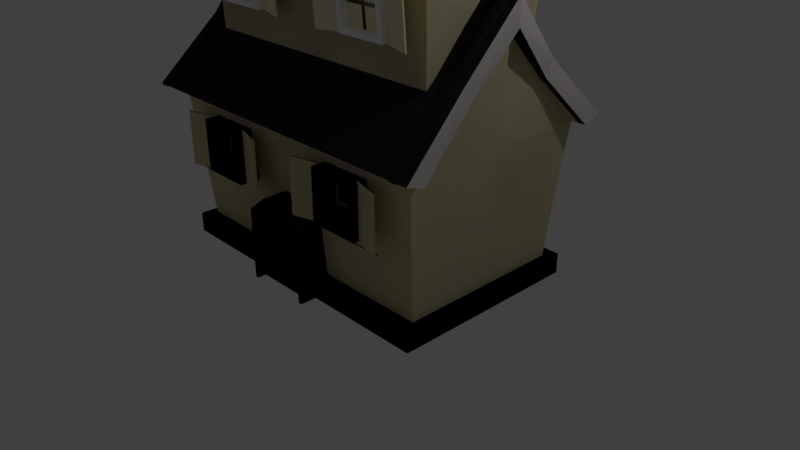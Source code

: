 # Source: house_version4.blend  (saved by Blender 2.79.0; exported with 4.5.12 LTS)
import bpy
from mathutils import Matrix  # noqa: F401  (used for matrix-valued properties, if any)

bpy.ops.wm.read_factory_settings(use_empty=True)
scene = bpy.context.scene
scene.name = 'Scene'

# ---- collections
col_collection_1 = bpy.data.collections.new('Collection 1'); scene.collection.children.link(col_collection_1)

# ---- materials (node trees are filled in below, after node groups)
mat_material = bpy.data.materials.new('Material')
mat_material.alpha_threshold = 0.0
mat_material.use_transparent_shadow = False
mat_material.diffuse_color = (0.04092, 0.0382, 0.04092, 1.0)
mat_material.roughness = 0.5
mat_material_002 = bpy.data.materials.new('Material.002')
mat_material_002.alpha_threshold = 0.0
mat_material_002.use_transparent_shadow = False
mat_material_002.diffuse_color = (0.8796, 0.807, 0.5333, 1.0)
mat_material_002.roughness = 0.5
mat_material_003 = bpy.data.materials.new('Material.003')
mat_material_003.alpha_threshold = 0.0
mat_material_003.use_transparent_shadow = False
mat_material_003.diffuse_color = (0.9647, 0.9072, 0.9072, 1.0)
mat_material_003.roughness = 0.5
mat_material_004 = bpy.data.materials.new('Material.004')
mat_material_004.alpha_threshold = 0.0
mat_material_004.use_transparent_shadow = False
mat_material_004.diffuse_color = (0.6308, 0.9131, 0.3968, 1.0)
mat_material_004.roughness = 0.5
mat_material_005 = bpy.data.materials.new('Material.005')
mat_material_005.alpha_threshold = 0.0
mat_material_005.use_transparent_shadow = False
mat_material_005.diffuse_color = (1.0, 1.0, 1.0, 1.0)
mat_material_005.roughness = 0.5

# ---- material node trees

# ---- world
world_world = bpy.data.worlds.new('World'); scene.world = world_world
world_world.color = (0.05088, 0.05088, 0.05088)
world_world.use_sun_shadow = False
world_world.sun_shadow_jitter_overblur = 0.0
world_world.cycles.sampling_method = 'MANUAL'

# ---- cameras
cam_camera = bpy.data.cameras.new('Camera')
cam_camera.clip_end = 100.0
cam_camera.lens = 35.0
cam_camera.sensor_width = 32.0
cam_camera.sensor_height = 18.0
cam_camera.ortho_scale = 7.314
cam_camera.dof.focus_distance = 0.0
cam_camera.dof.aperture_fstop = 128.0

# ---- lights
light_lamp = bpy.data.lights.new('Lamp', 'POINT')
light_lamp.transmission_factor = 0.0
light_lamp.cutoff_distance = 30.0
light_lamp.energy = 100.0
light_lamp.shadow_buffer_clip_start = 1.001
light_lamp.shadow_soft_size = 0.1
light_lamp.shadow_maximum_resolution = 0.006
light_lamp.use_absolute_resolution = True

# ---- meshes
me_cube_002 = bpy.data.meshes.new('Cube.002')
me_cube_002.from_pydata([(0.0, -0.608, -0.9658), (0.0, -0.7076, 1.0), (0.0, 0.6664, -0.9658), (0.0, 0.7661, 1.0), (1.981, -0.7111, -0.9658), (2.0, -0.7076, 1.0), (1.981, 0.7696, -0.9658), (2.0, 0.7661, 1.0), (0.0, -0.7076, 1.0), (0.0, 0.7661, 1.0), (2.0, 0.7661, 1.0), (2.0, -0.7076, 1.0), (0.0, 0.02924, 2.3), (2.0, 0.02924, 2.3), (0.0, 0.9054, 1.079), (2.0, 0.9325, 1.096), (2.0, -0.8741, 1.096), (0.0, -0.847, 1.079), (2.0, 0.02924, 2.696), (0.0, 0.02924, 2.625), (0.0, 0.7661, 1.0), (2.0, 0.7661, 1.0), (2.0, -0.7076, 1.0), (0.0, -0.7076, 1.0), (2.0, 0.02924, 2.3), (0.0, 0.02924, 2.3), (2.1, 0.7661, 1.0), (2.1, 0.02924, 2.3), (2.1, -0.7076, 1.0), (2.1, 0.9325, 1.096), (2.1, 0.02924, 2.696), (2.1, -0.8741, 1.096), (0.0, -0.608, -0.7063), (0.0, 0.6664, -0.7063), (1.877, 0.6664, -0.7063), (1.877, -0.608, -0.7063), (0.0, 0.7696, -0.7063), (1.877, 0.6664, -0.9658), (0.0, 0.7696, -0.9658), (1.877, -0.608, -0.9658), (1.981, -0.7111, -0.7063), (0.0, -0.7111, -0.9658), (0.0, -0.7111, -0.7063), (1.981, 0.7696, -0.7063), (0.0, -0.6486, 0.08449), (0.0, 0.7071, 0.08449), (1.927, 0.7071, 0.08449), (1.927, -0.6486, 0.08449), (0.9261, 0.6664, -0.9658), (0.9, 0.7661, 1.0), (0.9261, -0.608, -0.9658), (0.9, -0.7076, 1.0), (0.9, 0.7661, 1.0), (0.9, -0.7076, 1.0), (0.9, 0.7661, 1.0), (0.9, -0.7076, 1.0), (0.9, 0.02924, 2.625), (0.9, 0.9054, 1.079), (0.9, -0.847, 1.079), (0.9261, -0.608, -0.7063), (0.9261, 0.6664, -0.7063), (0.9725, 0.7696, -0.9658), (0.9725, -0.7111, -0.9658), (0.9725, -0.7111, -0.7063), (0.9725, 0.7696, -0.7063), (0.915, -0.6486, 0.08449), (0.915, 0.7071, 0.08449), (0.0, 0.02924, -0.9658), (1.877, 0.02924, -0.9658), (2.0, 0.02924, 1.0), (2.0, 0.02924, 1.0), (1.877, 0.02924, -0.7063), (1.981, 0.02924, -0.9658), (1.981, 0.02924, -0.7063), (1.927, 0.02924, 0.08449), (0.9261, 0.02924, -0.9658), (0.0, -0.365, 1.848), (1.942, -0.3929, 1.864), (2.032, -0.3023, 1.666), (2.032, -0.3929, 1.864), (0.952, -0.365, 1.848), (1.942, 0.4514, 1.864), (0.0, 0.4235, 1.848), (2.032, 0.3608, 1.666), (2.032, 0.4514, 1.864), (0.952, 0.4235, 1.848), (2.132, 0.3608, 1.668), (2.2, 0.02924, 2.302), (2.132, -0.3023, 1.668), (2.2, -0.7076, 1.002), (2.132, 0.4235, 1.85), (2.2, 0.02924, 2.627), (2.132, -0.365, 1.85), (2.2, -0.847, 1.081), (2.2, 0.9054, 1.081), (2.2, 0.7661, 1.002), (1.942, 0.4235, 1.848), (2.0, 0.02924, 2.625), (1.942, -0.365, 1.848), (2.0, -0.847, 1.079), (2.032, 0.4235, 1.848), (2.1, 0.02924, 2.625), (2.032, -0.365, 1.848), (2.1, -0.847, 1.079), (2.1, 0.9054, 1.079), (2.0, 0.9054, 1.079), (0.0, -0.4168, 0.5485), (0.0, -0.4865, 2.925), (0.0, 0.4753, 0.5485), (0.0, 0.545, 2.925), (1.788, -0.489, 0.5485), (1.802, -0.4865, 2.925), (1.788, 0.5475, 0.5485), (1.802, 0.545, 2.925), (0.0, -0.4865, 2.925), (0.0, 0.545, 2.925), (1.802, 0.545, 2.925), (1.802, -0.4865, 2.925), (0.0, 0.02924, 3.835), (1.802, 0.02924, 3.835), (0.0, 0.6426, 2.98), (1.802, 0.6616, 2.992), (1.802, -0.6031, 2.992), (0.0, -0.5841, 2.98), (1.802, 0.02924, 4.112), (0.0, 0.02924, 4.062), (0.0, 0.545, 2.925), (1.802, 0.545, 2.925), (1.802, -0.4865, 2.925), (0.0, -0.4865, 2.925), (1.802, 0.02924, 3.835), (0.0, 0.02924, 3.835), (1.872, 0.545, 2.925), (1.872, 0.02924, 3.835), (1.872, -0.4865, 2.925), (1.872, 0.6616, 2.992), (1.872, 0.02924, 4.112), (1.872, -0.6031, 2.992), (0.0, -0.4168, 0.7301), (0.0, 0.4753, 0.7301), (1.716, 0.4753, 0.7301), (1.716, -0.4168, 0.7301), (0.0, 0.5475, 0.7301), (1.716, 0.4753, 0.5485), (0.0, 0.5475, 0.5485), (1.716, -0.4168, 0.5485), (1.788, -0.489, 0.7301), (0.0, -0.489, 0.5485), (0.0, -0.489, 0.7301), (1.788, 0.5475, 0.7301), (0.0, -0.4453, 2.284), (0.0, 0.5038, 2.284), (1.75, 0.5038, 2.284), (1.75, -0.4453, 2.284), (1.05, 0.4753, 0.5485), (1.032, 0.545, 2.925), (1.05, -0.4168, 0.5485), (1.032, -0.4865, 2.925), (1.032, 0.545, 2.925), (1.032, -0.4865, 2.925), (1.032, 0.545, 2.925), (1.032, -0.4865, 2.925), (1.032, 0.02924, 4.062), (1.032, 0.6426, 2.98), (1.032, -0.5841, 2.98), (1.05, -0.4168, 0.7301), (1.05, 0.4753, 0.7301), (1.082, 0.5475, 0.5485), (1.082, -0.489, 0.5485), (1.082, -0.489, 0.7301), (1.082, 0.5475, 0.7301), (1.042, -0.4453, 2.284), (1.042, 0.5038, 2.284), (0.0, 0.02924, 0.5485), (1.716, 0.02924, 0.5485), (1.802, 0.02924, 2.925), (1.802, 0.02924, 2.925), (1.716, 0.02924, 0.7301), (1.788, 0.02924, 0.5485), (1.788, 0.02924, 0.7301), (1.75, 0.02924, 2.284), (1.05, 0.02924, 0.5485), (0.0, -0.2468, 3.518), (1.761, -0.2663, 3.529), (1.824, -0.2029, 3.391), (1.824, -0.2663, 3.529), (1.068, -0.2468, 3.518), (1.761, 0.3248, 3.529), (0.0, 0.3052, 3.518), (1.824, 0.2613, 3.391), (1.824, 0.3248, 3.529), (1.068, 0.3052, 3.518), (1.894, 0.2613, 3.392), (1.942, 0.02924, 3.836), (1.894, -0.2029, 3.392), (1.942, -0.4865, 2.926), (1.894, 0.3052, 3.519), (1.942, 0.02924, 4.063), (1.894, -0.2468, 3.519), (1.942, -0.5841, 2.981), (1.942, 0.6426, 2.981), (1.942, 0.545, 2.926), (1.761, 0.3052, 3.518), (1.802, 0.02924, 4.062), (1.761, -0.2468, 3.518), (1.802, -0.5841, 2.98), (1.824, 0.3052, 3.518), (1.872, 0.02924, 4.062), (1.824, -0.2468, 3.518), (1.872, -0.5841, 2.98), (1.872, 0.6426, 2.98), (1.802, 0.6426, 2.98), (0.0, -0.7755, -0.9547), (0.0, -0.8399, 0.1785), (0.0, -0.5228, -0.9547), (0.0, -0.5228, 0.1785), (0.4479, -0.8399, -0.9547), (0.3987, -0.8399, -0.07075), (0.4479, -0.5228, -0.9547), (0.4479, -0.5228, -0.04714), (0.1493, -0.5228, -0.9547), (0.1666, -0.5228, 0.1785), (0.1493, -0.7755, -0.9547), (0.1666, -0.8399, 0.1785), (0.0, -0.8399, 0.1293), (0.0, -0.5228, 0.1293), (0.1493, -0.5228, 0.1293), (0.3987, -0.5228, -0.07075), (0.3987, -0.5228, -0.9547), (0.3987, -0.8399, -0.9547), (0.4479, -0.8399, -0.04714), (0.1493, -0.8399, 0.1293), (0.3987, -0.7755, -0.07075), (0.3987, -0.7755, -0.9547), (0.1493, -0.7755, 0.1293), (0.0, -0.7755, 0.1293), (0.4479, -0.7755, -0.04714), (0.4479, -0.7755, -0.9547), (0.1666, -0.7755, 0.1785), (0.0, -0.7755, 0.1785), (0.6879, -0.7518, 0.1584), (0.6879, -0.7518, 0.8184), (0.6879, -0.5974, 0.1584), (0.6879, -0.5974, 0.8184), (1.348, -0.7518, 0.1584), (1.348, -0.7518, 0.8184), (1.348, -0.5974, 0.1584), (1.348, -0.5974, 0.8184), (0.7539, -0.7518, 0.2244), (0.7539, -0.7518, 0.7524), (1.282, -0.7518, 0.7524), (1.282, -0.7518, 0.2244), (0.6879, -0.7518, 0.1584), (0.6879, -0.7518, 0.8184), (1.348, -0.7518, 0.8184), (1.348, -0.7518, 0.1584), (0.7539, -0.7518, 0.2244), (0.7539, -0.7518, 0.7524), (1.282, -0.7518, 0.7524), (1.282, -0.7518, 0.2244), (0.6879, -0.7518, 0.1584), (0.6879, -0.7518, 0.8184), (1.348, -0.7518, 0.8184), (1.348, -0.7518, 0.1584), (0.7539, -0.7518, 0.2244), (0.7539, -0.7518, 0.7524), (1.282, -0.7518, 0.7524), (1.282, -0.7518, 0.2244), (0.6879, -0.8103, 0.1584), (0.6879, -0.8103, 0.8184), (1.348, -0.8103, 0.8184), (1.348, -0.8103, 0.1584), (0.7539, -0.8103, 0.2244), (0.7539, -0.8103, 0.7524), (1.282, -0.8103, 0.7524), (1.282, -0.8103, 0.2244), (0.6879, -0.7518, 0.4554), (0.6879, -0.5974, 0.4554), (1.348, -0.5974, 0.4554), (1.348, -0.7518, 0.4554), (0.7539, -0.7518, 0.462), (1.282, -0.7518, 0.462), (0.6879, -0.7518, 0.4554), (1.348, -0.7518, 0.4554), (0.7539, -0.7518, 0.462), (1.282, -0.7518, 0.462), (0.6879, -0.7518, 0.4554), (1.348, -0.7518, 0.4554), (0.7539, -0.7518, 0.462), (1.282, -0.7518, 0.462), (0.6879, -0.8103, 0.4554), (1.348, -0.8103, 0.4554), (0.7539, -0.8103, 0.462), (1.282, -0.8103, 0.462), (0.6879, -0.7518, 0.5099), (0.7539, -0.7518, 0.5056), (0.6879, -0.7518, 0.5099), (0.7539, -0.7518, 0.5056), (0.6879, -0.7518, 0.5099), (0.7539, -0.7518, 0.5056), (0.6879, -0.8103, 0.5099), (0.7539, -0.8103, 0.5056), (0.6879, -0.5974, 0.5099), (1.348, -0.5974, 0.5099), (1.348, -0.7518, 0.5099), (1.282, -0.7518, 0.5056), (1.348, -0.7518, 0.5099), (1.282, -0.7518, 0.5056), (1.348, -0.7518, 0.5099), (1.282, -0.7518, 0.5056), (1.348, -0.8103, 0.5099), (1.282, -0.8103, 0.5056), (0.9519, -0.5974, 0.1584), (0.9519, -0.5974, 0.8184), (0.9519, -0.7518, 0.1584), (0.9519, -0.7518, 0.8184), (0.9651, -0.7518, 0.2244), (0.9651, -0.7518, 0.7524), (0.9519, -0.7518, 0.1584), (0.9519, -0.7518, 0.8184), (0.9651, -0.7518, 0.2244), (0.9651, -0.7518, 0.7524), (0.9519, -0.7518, 0.1584), (0.9519, -0.7518, 0.8184), (0.9651, -0.7518, 0.2244), (0.9651, -0.7518, 0.7524), (0.9519, -0.8103, 0.1584), (0.9519, -0.8103, 0.8184), (0.9651, -0.8103, 0.2244), (0.9651, -0.8103, 0.7524), (0.9651, -0.7518, 0.462), (0.9519, -0.5974, 0.4554), (0.9651, -0.7518, 0.5056), (0.9519, -0.5974, 0.5099), (1.011, -0.5974, 0.8184), (1.011, -0.7518, 0.1584), (1.013, -0.7518, 0.2244), (1.011, -0.7518, 0.1584), (1.013, -0.7518, 0.2244), (1.011, -0.7518, 0.1584), (1.013, -0.7518, 0.2244), (1.011, -0.8103, 0.1584), (1.013, -0.8103, 0.2244), (1.011, -0.5974, 0.4554), (1.011, -0.5974, 0.5099), (1.011, -0.5974, 0.1584), (1.011, -0.7518, 0.8184), (1.013, -0.7518, 0.7524), (1.011, -0.7518, 0.8184), (1.013, -0.7518, 0.7524), (1.011, -0.7518, 0.8184), (1.013, -0.7518, 0.7524), (1.011, -0.8103, 0.8184), (1.013, -0.8103, 0.7524), (1.013, -0.7518, 0.462), (1.013, -0.7518, 0.5056), (0.9651, -0.7518, 0.462), (0.9651, -0.7518, 0.5056), (1.013, -0.7518, 0.462), (1.013, -0.7518, 0.5056), (1.282, -0.7518, 0.462), (1.282, -0.7518, 0.5056), (1.013, -0.7518, 0.462), (1.013, -0.7518, 0.5056), (1.282, -0.7518, 0.462), (1.282, -0.7518, 0.5056), (1.013, -0.7518, 0.462), (1.013, -0.7518, 0.5056), (1.282, -0.7518, 0.462), (1.282, -0.7518, 0.5056), (1.013, -0.7518, 0.462), (1.013, -0.7518, 0.5056), (1.282, -0.7518, 0.462), (1.282, -0.7518, 0.5056), (1.013, -0.7518, 0.462), (1.013, -0.7518, 0.5056), (1.282, -0.8103, 0.462), (1.282, -0.8103, 0.5056), (1.685, -0.8104, 0.8418), (1.685, -0.8104, 0.1418), (1.68, -0.8202, 0.8418), (1.68, -0.8202, 0.1418), (1.337, -0.7559, 0.8418), (1.337, -0.7559, 0.1418), (1.333, -0.7657, 0.8418), (1.333, -0.7657, 0.1418), (1.689, -0.783, 0.1418), (1.689, -0.7942, 0.1418), (1.329, -0.783, 0.1418), (1.329, -0.7942, 0.1418), (0.6801, -0.7559, 0.8418), (0.6801, -0.7559, 0.1418), (0.6851, -0.7668, 0.8418), (0.6851, -0.7668, 0.1418), (0.3324, -0.8104, 0.8418), (0.3324, -0.8104, 0.1418), (0.3374, -0.8213, 0.8418), (0.3374, -0.8213, 0.1418), (1.282, -0.7518, 0.7524), (1.282, -0.7518, 0.5056), (1.013, -0.7518, 0.7524), (1.013, -0.7518, 0.5056), (0.6879, -0.7518, 0.1584), (0.6879, -0.7518, 0.8184), (0.6879, -0.5974, 0.1584), (0.6879, -0.5974, 0.8184), (1.348, -0.7518, 0.1584), (1.348, -0.7518, 0.8184), (1.348, -0.5974, 0.1584), (1.348, -0.5974, 0.8184), (0.7539, -0.7518, 0.2244), (0.7539, -0.7518, 0.7524), (1.282, -0.7518, 0.7524), (1.282, -0.7518, 0.2244), (0.6879, -0.7518, 0.1584), (0.6879, -0.7518, 0.8184), (1.348, -0.7518, 0.8184), (1.348, -0.7518, 0.1584), (0.7539, -0.7518, 0.2244), (0.7539, -0.7518, 0.7524), (1.282, -0.7518, 0.7524), (1.282, -0.7518, 0.2244), (0.6879, -0.7518, 0.1584), (0.6879, -0.7518, 0.8184), (1.348, -0.7518, 0.8184), (1.348, -0.7518, 0.1584), (0.7539, -0.7518, 0.2244), (0.7539, -0.7518, 0.7524), (1.282, -0.7518, 0.7524), (1.282, -0.7518, 0.2244), (0.6879, -0.8103, 0.1584), (0.6879, -0.8103, 0.8184), (1.348, -0.8103, 0.8184), (1.348, -0.8103, 0.1584), (0.7539, -0.8103, 0.2244), (0.7539, -0.8103, 0.7524), (1.282, -0.8103, 0.7524), (1.282, -0.8103, 0.2244), (0.6879, -0.7518, 0.4554), (0.6879, -0.5974, 0.4554), (1.348, -0.5974, 0.4554), (1.348, -0.7518, 0.4554), (0.7539, -0.7518, 0.462), (1.282, -0.7518, 0.462), (0.6879, -0.7518, 0.4554), (1.348, -0.7518, 0.4554), (0.7539, -0.7518, 0.462), (1.282, -0.7518, 0.462), (0.6879, -0.7518, 0.4554), (1.348, -0.7518, 0.4554), (0.7539, -0.7518, 0.462), (1.282, -0.7518, 0.462), (0.6879, -0.8103, 0.4554), (1.348, -0.8103, 0.4554), (0.7539, -0.8103, 0.462), (1.282, -0.8103, 0.462), (0.6879, -0.7518, 0.5099), (0.7539, -0.7518, 0.5056), (0.6879, -0.7518, 0.5099), (0.7539, -0.7518, 0.5056), (0.6879, -0.7518, 0.5099), (0.7539, -0.7518, 0.5056), (0.6879, -0.8103, 0.5099), (0.7539, -0.8103, 0.5056), (0.6879, -0.5974, 0.5099), (1.348, -0.5974, 0.5099), (1.348, -0.7518, 0.5099), (1.282, -0.7518, 0.5056), (1.348, -0.7518, 0.5099), (1.282, -0.7518, 0.5056), (1.348, -0.7518, 0.5099), (1.282, -0.7518, 0.5056), (1.348, -0.8103, 0.5099), (1.282, -0.8103, 0.5056), (0.9519, -0.5974, 0.1584), (0.9519, -0.5974, 0.8184), (0.9519, -0.7518, 0.1584), (0.9519, -0.7518, 0.8184), (0.9651, -0.7518, 0.2244), (0.9651, -0.7518, 0.7524), (0.9519, -0.7518, 0.1584), (0.9519, -0.7518, 0.8184), (0.9651, -0.7518, 0.2244), (0.9651, -0.7518, 0.7524), (0.9519, -0.7518, 0.1584), (0.9519, -0.7518, 0.8184), (0.9651, -0.7518, 0.2244), (0.9651, -0.7518, 0.7524), (0.9519, -0.8103, 0.1584), (0.9519, -0.8103, 0.8184), (0.9651, -0.8103, 0.2244), (0.9651, -0.8103, 0.7524), (0.9651, -0.7518, 0.462), (0.9519, -0.5974, 0.4554), (0.9651, -0.7518, 0.5056), (0.9519, -0.5974, 0.5099), (1.011, -0.5974, 0.8184), (1.011, -0.7518, 0.1584), (1.013, -0.7518, 0.2244), (1.011, -0.7518, 0.1584), (1.013, -0.7518, 0.2244), (1.011, -0.7518, 0.1584), (1.013, -0.7518, 0.2244), (1.011, -0.8103, 0.1584), (1.013, -0.8103, 0.2244), (1.011, -0.5974, 0.4554), (1.011, -0.5974, 0.5099), (1.011, -0.5974, 0.1584), (1.011, -0.7518, 0.8184), (1.013, -0.7518, 0.7524), (1.011, -0.7518, 0.8184), (1.013, -0.7518, 0.7524), (1.011, -0.7518, 0.8184), (1.013, -0.7518, 0.7524), (1.011, -0.8103, 0.8184), (1.013, -0.8103, 0.7524), (1.013, -0.7518, 0.462), (1.013, -0.7518, 0.5056), (1.282, -0.7518, 0.462), (1.282, -0.7518, 0.5056), (1.282, -0.7518, 0.462), (1.282, -0.7518, 0.5056), (1.282, -0.7518, 0.462), (1.282, -0.7518, 0.5056), (1.282, -0.7518, 0.462), (1.282, -0.7518, 0.5056), (1.282, -0.8103, 0.462), (1.282, -0.8103, 0.5056), (1.685, -0.8104, 0.8418), (1.685, -0.8104, 0.1418), (1.68, -0.8202, 0.8418), (1.68, -0.8202, 0.1418), (1.337, -0.7559, 0.8418), (1.337, -0.7559, 0.1418), (1.333, -0.7657, 0.8418), (1.333, -0.7657, 0.1418), (0.6801, -0.7559, 0.8418), (0.6801, -0.7559, 0.1418), (0.6851, -0.7668, 0.8418), (0.6851, -0.7668, 0.1418), (0.3324, -0.8104, 0.8418), (0.3324, -0.8104, 0.1418), (0.3374, -0.8213, 0.8418), (0.3374, -0.8213, 0.1418)], [(330, 356), (332, 357), (354, 358), (355, 359)], [(66, 49, 7, 46), (74, 69, 5, 47), (65, 51, 1, 44), (75, 68, 39, 50), (69, 7, 10, 70), (3, 1, 8, 9), (51, 5, 11, 53), (49, 3, 9, 52), (11, 13, 24, 22), (53, 11, 22, 55), (80, 98, 97, 56), (85, 82, 19, 56), (52, 9, 20, 54), (12, 8, 23, 25), (13, 10, 21, 24), (9, 12, 25, 20), (57, 105, 21, 54), (58, 17, 23, 55), (81, 18, 30, 84), (99, 22, 28, 103), (103, 28, 89, 93), (101, 102, 92, 91), (21, 105, 104, 26), (22, 24, 27, 78, 28), (77, 16, 31, 79), (24, 21, 26, 83, 27), (62, 63, 42, 41), (72, 73, 40, 4), (61, 64, 43, 6), (36, 38, 2, 33), (61, 6, 37, 48), (72, 4, 39, 68), (62, 41, 0, 50), (41, 42, 32, 0), (63, 40, 35, 59), (73, 43, 34, 71), (64, 36, 33, 60), (59, 65, 44, 32), (71, 74, 47, 35), (60, 66, 46, 34), (33, 45, 66, 60), (35, 47, 65, 59), (43, 64, 60, 34), (42, 63, 59, 32), (4, 62, 50, 39), (38, 61, 48, 2), (38, 36, 64, 61), (4, 40, 63, 62), (99, 58, 55, 22), (14, 57, 54, 20), (10, 52, 54, 21), (96, 85, 56, 97), (76, 80, 56, 19), (8, 53, 55, 23), (7, 49, 52, 10), (1, 51, 53, 8), (67, 75, 50, 0), (47, 5, 51, 65), (45, 3, 49, 66), (2, 48, 75, 67), (34, 46, 74, 71), (40, 73, 71, 35), (6, 72, 68, 37), (6, 43, 73, 72), (5, 69, 70, 11), (48, 37, 68, 75), (46, 7, 69, 74), (17, 58, 80, 76), (18, 77, 79, 30), (28, 78, 88, 89), (58, 99, 98, 80), (105, 57, 85, 96), (26, 104, 94, 95), (15, 81, 84, 29), (57, 14, 82, 85), (70, 22, 28, 78), (78, 70, 83, 24, 27), (26, 83, 70, 21), (70, 78, 28, 5), (90, 91, 87, 86), (92, 93, 89, 88), (91, 92, 88, 87), (94, 90, 86, 95), (100, 101, 91, 90), (83, 26, 95, 86), (102, 103, 93, 92), (27, 83, 86, 87), (104, 100, 90, 94), (78, 27, 87, 88), (18, 81, 96, 97), (16, 77, 98, 99), (84, 30, 101, 100), (79, 31, 103, 102), (31, 16, 99, 103), (15, 29, 104, 105), (77, 18, 97, 98), (30, 79, 102, 101), (81, 15, 105, 96), (29, 84, 100, 104), (172, 155, 113, 152), (180, 175, 111, 153), (171, 157, 107, 150), (181, 174, 145, 156), (175, 113, 116, 176), (109, 107, 114, 115), (157, 111, 117, 159), (155, 109, 115, 158), (117, 119, 130, 128), (159, 117, 128, 161), (186, 204, 203, 162), (191, 188, 125, 162), (158, 115, 126, 160), (118, 114, 129, 131), (119, 116, 127, 130), (115, 118, 131, 126), (163, 211, 127, 160), (164, 123, 129, 161), (187, 124, 136, 190), (205, 128, 134, 209), (209, 134, 195, 199), (207, 208, 198, 197), (127, 211, 210, 132), (128, 130, 133, 184, 134), (183, 122, 137, 185), (130, 127, 132, 189, 133), (168, 169, 148, 147), (178, 179, 146, 110), (167, 170, 149, 112), (142, 144, 108, 139), (167, 112, 143, 154), (178, 110, 145, 174), (168, 147, 106, 156), (147, 148, 138, 106), (169, 146, 141, 165), (179, 149, 140, 177), (170, 142, 139, 166), (165, 171, 150, 138), (177, 180, 153, 141), (166, 172, 152, 140), (139, 151, 172, 166), (141, 153, 171, 165), (149, 170, 166, 140), (148, 169, 165, 138), (110, 168, 156, 145), (144, 167, 154, 108), (144, 142, 170, 167), (110, 146, 169, 168), (205, 164, 161, 128), (120, 163, 160, 126), (116, 158, 160, 127), (202, 191, 162, 203), (182, 186, 162, 125), (114, 159, 161, 129), (113, 155, 158, 116), (107, 157, 159, 114), (173, 181, 156, 106), (153, 111, 157, 171), (151, 109, 155, 172), (108, 154, 181, 173), (140, 152, 180, 177), (146, 179, 177, 141), (112, 178, 174, 143), (112, 149, 179, 178), (111, 175, 176, 117), (154, 143, 174, 181), (152, 113, 175, 180), (123, 164, 186, 182), (124, 183, 185, 136), (134, 184, 194, 195), (164, 205, 204, 186), (211, 163, 191, 202), (132, 210, 200, 201), (121, 187, 190, 135), (163, 120, 188, 191), (176, 128, 134, 184), (184, 176, 189, 130, 133), (132, 189, 176, 127), (176, 184, 134, 111), (196, 197, 193, 192), (198, 199, 195, 194), (197, 198, 194, 193), (200, 196, 192, 201), (206, 207, 197, 196), (189, 132, 201, 192), (208, 209, 199, 198), (133, 189, 192, 193), (210, 206, 196, 200), (184, 133, 193, 194), (124, 187, 202, 203), (122, 183, 204, 205), (190, 136, 207, 206), (185, 137, 209, 208), (137, 122, 205, 209), (121, 135, 210, 211), (183, 124, 203, 204), (136, 185, 208, 207), (187, 121, 211, 202), (135, 190, 206, 210), (212, 235, 225, 214), (220, 226, 227, 228), (218, 219, 236, 237), (222, 234, 235, 212), (220, 228, 233, 222), (221, 215, 239, 238), (219, 221, 238, 236), (214, 220, 222, 212), (233, 232, 234, 222), (214, 225, 226, 220), (239, 215, 225, 235), (221, 219, 227, 226), (219, 218, 228, 227), (218, 237, 233, 228), (216, 230, 217, 229), (223, 213, 224, 231), (215, 221, 226, 225), (230, 223, 231, 217), (229, 217, 232, 233), (231, 224, 235, 234), (217, 231, 234, 232), (230, 216, 237, 236), (213, 223, 238, 239), (223, 230, 236, 238), (224, 213, 239, 235), (216, 229, 233, 237), (294, 241, 243, 302), (344, 334, 247, 303), (303, 247, 245, 304), (304, 245, 254, 306), (345, 246, 244, 335), (313, 243, 241, 315), (332, 317, 249, 295), (315, 241, 253, 319), (281, 251, 259, 285), (347, 250, 258, 349), (282, 252, 260, 286), (337, 255, 263, 339), (297, 257, 265, 299), (320, 256, 264, 324), (316, 248, 256, 320), (295, 249, 257, 297), (276, 240, 252, 282), (335, 244, 255, 337), (339, 263, 271, 341), (299, 265, 273, 301), (324, 264, 272, 328), (308, 262, 270, 310), (349, 258, 266, 351), (285, 259, 267, 289), (319, 253, 261, 323), (306, 254, 262, 308), (327, 269, 273, 329), (310, 270, 274, 311), (290, 268, 272, 292), (341, 271, 275, 342), (286, 260, 268, 290), (351, 266, 274, 353), (289, 267, 275, 293), (323, 261, 269, 327), (298, 286, 290, 300), (300, 290, 292, 301), (271, 291, 293, 275), (255, 283, 287, 263), (307, 285, 289, 309), (263, 287, 291, 271), (264, 288, 292, 272), (294, 276, 282, 296), (248, 280, 284, 256), (256, 284, 288, 264), (296, 282, 286, 298), (305, 281, 285, 307), (316, 330, 280, 248), (244, 279, 283, 255), (246, 278, 279, 244), (345, 343, 278, 246), (240, 276, 277, 242), (250, 305, 307, 258), (253, 296, 298, 261), (241, 294, 296, 253), (258, 307, 309, 266), (269, 300, 301, 273), (261, 298, 300, 269), (266, 309, 311, 274), (291, 310, 311, 293), (283, 306, 308, 287), (287, 308, 310, 291), (280, 295, 297, 284), (284, 297, 299, 288), (279, 304, 306, 283), (278, 303, 304, 279), (343, 344, 303, 278), (276, 294, 302, 277), (277, 302, 333, 331), (242, 277, 331, 312), (350, 323, 327, 352), (265, 325, 329, 273), (268, 326, 328, 272), (352, 327, 329, 353), (348, 319, 323, 350), (257, 321, 325, 265), (260, 322, 326, 268), (240, 314, 318, 252), (336, 316, 320, 338), (338, 320, 324, 340), (252, 318, 322, 260), (249, 317, 321, 257), (346, 315, 319, 348), (334, 313, 315, 346), (242, 312, 314, 240), (302, 243, 313, 333), (247, 334, 346, 245), (305, 250, 347, 355), (245, 346, 348, 254), (259, 338, 340, 267), (251, 336, 338, 259), (267, 340, 342, 275), (254, 348, 350, 262), (270, 352, 353, 274), (262, 350, 352, 270), (251, 281, 354, 336), (331, 333, 344, 343), (312, 331, 343, 345), (326, 341, 342, 328), (321, 349, 351, 325), (322, 339, 341, 326), (314, 335, 337, 318), (318, 337, 339, 322), (317, 347, 349, 321), (312, 345, 335, 314), (333, 313, 334, 344), (325, 351, 353, 329), (328, 342, 340, 324), (289, 293, 311, 309), (292, 288, 299, 301), (359, 358, 362, 363), (289, 309, 361, 360), (363, 362, 366, 367), (360, 361, 365, 364), (367, 366, 370, 371), (364, 365, 369, 368), (371, 370, 374, 375), (368, 369, 373, 372), (372, 373, 377, 376), (378, 379, 381, 380), (380, 381, 385, 384), (384, 385, 383, 382), (382, 383, 379, 378), (380, 384, 382, 378), (389, 387, 386, 388), (390, 391, 393, 392), (392, 393, 397, 396), (396, 397, 395, 394), (394, 395, 391, 390), (392, 396, 394, 390), (399, 398, 400, 401), (456, 403, 405, 464), (506, 496, 409, 465), (465, 409, 407, 466), (466, 407, 416, 468), (507, 408, 406, 497), (475, 405, 403, 477), (494, 479, 411, 457), (477, 403, 415, 481), (443, 413, 421, 447), (509, 412, 420, 511), (444, 414, 422, 448), (499, 417, 425, 501), (459, 419, 427, 461), (482, 418, 426, 486), (478, 410, 418, 482), (457, 411, 419, 459), (438, 402, 414, 444), (497, 406, 417, 499), (501, 425, 433, 503), (461, 427, 435, 463), (486, 426, 434, 490), (470, 424, 432, 472), (511, 420, 428, 513), (447, 421, 429, 451), (481, 415, 423, 485), (468, 416, 424, 470), (489, 431, 435, 491), (472, 432, 436, 473), (452, 430, 434, 454), (503, 433, 437, 504), (448, 422, 430, 452), (513, 428, 436, 515), (451, 429, 437, 455), (485, 423, 431, 489), (460, 448, 452, 462), (462, 452, 454, 463), (433, 453, 455, 437), (417, 445, 449, 425), (469, 447, 451, 471), (425, 449, 453, 433), (426, 450, 454, 434), (456, 438, 444, 458), (410, 442, 446, 418), (418, 446, 450, 426), (458, 444, 448, 460), (467, 443, 447, 469), (478, 492, 442, 410), (406, 441, 445, 417), (408, 440, 441, 406), (507, 505, 440, 408), (402, 438, 439, 404), (412, 467, 469, 420), (415, 458, 460, 423), (403, 456, 458, 415), (420, 469, 471, 428), (431, 462, 463, 435), (423, 460, 462, 431), (428, 471, 473, 436), (453, 472, 473, 455), (445, 468, 470, 449), (449, 470, 472, 453), (442, 457, 459, 446), (446, 459, 461, 450), (441, 466, 468, 445), (440, 465, 466, 441), (505, 506, 465, 440), (438, 456, 464, 439), (439, 464, 495, 493), (404, 439, 493, 474), (512, 485, 489, 514), (427, 487, 491, 435), (430, 488, 490, 434), (514, 489, 491, 515), (510, 481, 485, 512), (419, 483, 487, 427), (422, 484, 488, 430), (402, 476, 480, 414), (498, 478, 482, 500), (500, 482, 486, 502), (414, 480, 484, 422), (411, 479, 483, 419), (508, 477, 481, 510), (496, 475, 477, 508), (404, 474, 476, 402), (464, 405, 475, 495), (409, 496, 508, 407), (467, 412, 509, 517), (407, 508, 510, 416), (421, 500, 502, 429), (413, 498, 500, 421), (429, 502, 504, 437), (416, 510, 512, 424), (432, 514, 515, 436), (424, 512, 514, 432), (413, 443, 516, 498), (493, 495, 506, 505), (474, 493, 505, 507), (488, 503, 504, 490), (483, 511, 513, 487), (484, 501, 503, 488), (476, 497, 499, 480), (480, 499, 501, 484), (479, 509, 511, 483), (474, 507, 497, 476), (495, 475, 496, 506), (487, 513, 515, 491), (490, 504, 502, 486), (451, 455, 473, 471), (454, 450, 461, 463), (451, 471, 519, 518), (518, 519, 521, 520), (520, 521, 523, 522), (522, 523, 525, 524), (524, 525, 527, 526), (528, 529, 531, 530), (530, 531, 535, 534), (534, 535, 533, 532), (532, 533, 529, 528), (530, 534, 532, 528), (536, 537, 539, 538), (538, 539, 543, 542), (542, 543, 541, 540), (540, 541, 537, 536), (538, 542, 540, 536)])
me_cube_002.polygons.foreach_set('material_index', [1, 1, 1, 0, 0, 0, 0, 0, 0, 0, 0, 0, 0, 0, 0, 0, 2, 2, 0, 2, 2, 0, 2, 0, 0, 0, 0, 0, 0, 0, 0, 0, 0, 0, 0, 0, 0, 1, 1, 1, 1, 1, 0, 0, 0, 0, 0, 0, 2, 2, 0, 0, 0, 0, 0, 0, 0, 1, 1, 0, 1, 0, 0, 0, 0, 0, 1, 0, 0, 0, 0, 0, 2, 0, 0, 0, 1, 1, 1, 2, 2, 2, 2, 0, 0, 0, 0, 0, 0, 0, 0, 0, 0, 0, 0, 0, 0, 0, 0, 1, 1, 1, 0, 0, 0, 0, 0, 0, 0, 0, 0, 0, 0, 0, 0, 2, 2, 0, 2, 2, 0, 2, 0, 0, 0, 0, 0, 0, 0, 0, 0, 0, 0, 0, 0, 0, 1, 1, 1, 1, 1, 0, 0, 0, 0, 0, 0, 2, 2, 0, 0, 0, 0, 0, 0, 0, 1, 1, 0, 1, 0, 0, 0, 0, 0, 1, 0, 0, 0, 0, 0, 2, 0, 0, 0, 1, 1, 1, 2, 2, 2, 2, 0, 0, 0, 0, 0, 0, 0, 0, 0, 0, 0, 0, 0, 0, 0, 0, 0, 0, 0, 0, 0, 0, 0, 0, 0, 0, 0, 0, 0, 0, 0, 0, 0, 0, 0, 0, 0, 0, 0, 0, 0, 0, 2, 2, 2, 2, 2, 2, 1, 2, 2, 2, 2, 2, 2, 2, 2, 2, 2, 2, 4, 4, 4, 4, 2, 2, 2, 2, 4, 4, 2, 4, 4, 4, 4, 4, 4, 4, 4, 2, 2, 2, 4, 2, 2, 2, 2, 2, 1, 2, 2, 2, 2, 2, 2, 2, 2, 4, 4, 4, 4, 2, 4, 2, 2, 2, 2, 2, 2, 2, 2, 4, 4, 4, 4, 2, 2, 4, 2, 2, 2, 2, 2, 2, 2, 2, 2, 2, 1, 2, 2, 2, 4, 2, 4, 4, 1, 2, 2, 4, 2, 4, 2, 2, 2, 2, 2, 4, 4, 2, 4, 0, 2, 0, 2, 0, 2, 0, 2, 4, 1, 1, 1, 1, 1, 3, 1, 1, 1, 1, 1, 1, 2, 2, 2, 2, 2, 2, 1, 2, 2, 2, 2, 2, 2, 2, 2, 2, 2, 2, 4, 4, 4, 4, 2, 2, 2, 2, 4, 4, 2, 4, 4, 4, 4, 4, 4, 4, 4, 2, 2, 2, 4, 2, 2, 2, 2, 2, 1, 2, 2, 2, 2, 2, 2, 2, 2, 4, 4, 4, 4, 2, 4, 2, 2, 2, 2, 2, 2, 2, 2, 4, 4, 4, 4, 2, 2, 4, 2, 2, 2, 2, 2, 2, 2, 2, 2, 2, 1, 2, 2, 2, 4, 2, 4, 4, 1, 2, 2, 4, 2, 4, 2, 2, 2, 2, 2, 4, 4, 2, 4, 2, 2, 2, 2, 4, 1, 1, 1, 1, 1, 1, 1, 1, 1, 1])
me_cube_002.materials.append(mat_material)
me_cube_002.materials.append(mat_material_002)
me_cube_002.materials.append(mat_material_003)
me_cube_002.materials.append(mat_material_004)
me_cube_002.materials.append(mat_material_005)
me_cube_002.use_remesh_preserve_volume = False
me_cube_002.use_remesh_preserve_attributes = False
me_cube_002.use_mirror_vertex_groups = False
me_cube_002.update()
me_cube = bpy.data.meshes.new('Cube')
me_cube.from_pydata([], [], [])
me_cube.use_remesh_preserve_volume = False
me_cube.use_remesh_preserve_attributes = False
me_cube.use_mirror_vertex_groups = False
me_cube.update()
me_cube_001 = bpy.data.meshes.new('Cube.001')
me_cube_001.from_pydata([(0.0, -0.608, -0.9658), (0.0, -0.7076, 1.0), (0.0, 0.6664, -0.9658), (0.0, 0.7661, 1.0), (1.981, -0.7111, -0.9658), (2.0, -0.7076, 1.0), (1.981, 0.7696, -0.9658), (2.0, 0.7661, 1.0), (0.0, -0.7076, 1.0), (0.0, 0.7661, 1.0), (2.0, 0.7661, 1.0), (2.0, -0.7076, 1.0), (0.0, 0.02924, 2.3), (2.0, 0.02924, 2.3), (0.0, 0.9054, 1.079), (2.0, 0.9325, 1.096), (2.0, -0.8741, 1.096), (0.0, -0.847, 1.079), (2.0, 0.02924, 2.696), (0.0, 0.02924, 2.625), (0.0, 0.7661, 1.0), (2.0, 0.7661, 1.0), (2.0, -0.7076, 1.0), (0.0, -0.7076, 1.0), (2.0, 0.02924, 2.3), (0.0, 0.02924, 2.3), (2.1, 0.7661, 1.0), (2.1, 0.02924, 2.3), (2.1, -0.7076, 1.0), (2.1, 0.9325, 1.096), (2.1, 0.02924, 2.696), (2.1, -0.8741, 1.096), (0.0, -0.608, -0.7063), (0.0, 0.6664, -0.7063), (1.877, 0.6664, -0.7063), (1.877, -0.608, -0.7063), (0.0, 0.7696, -0.7063), (1.877, 0.6664, -0.9658), (0.0, 0.7696, -0.9658), (1.877, -0.608, -0.9658), (1.981, -0.7111, -0.7063), (0.0, -0.7111, -0.9658), (0.0, -0.7111, -0.7063), (1.981, 0.7696, -0.7063), (0.0, -0.6486, 0.08449), (0.0, 0.7071, 0.08449), (1.927, 0.7071, 0.08449), (1.927, -0.6486, 0.08449), (0.9261, 0.6664, -0.9658), (0.9, 0.7661, 1.0), (0.9261, -0.608, -0.9658), (0.9, -0.7076, 1.0), (0.9, 0.7661, 1.0), (0.9, -0.7076, 1.0), (0.9, 0.7661, 1.0), (0.9, -0.7076, 1.0), (0.9, 0.02924, 2.625), (0.9, 0.9054, 1.079), (0.9, -0.847, 1.079), (0.9261, -0.608, -0.7063), (0.9261, 0.6664, -0.7063), (0.9725, 0.7696, -0.9658), (0.9725, -0.7111, -0.9658), (0.9725, -0.7111, -0.7063), (0.9725, 0.7696, -0.7063), (0.915, -0.6486, 0.08449), (0.915, 0.7071, 0.08449), (0.0, 0.02924, -0.9658), (1.877, 0.02924, -0.9658), (2.0, 0.02924, 1.0), (2.0, 0.02924, 1.0), (1.877, 0.02924, -0.7063), (1.981, 0.02924, -0.9658), (1.981, 0.02924, -0.7063), (1.927, 0.02924, 0.08449), (0.9261, 0.02924, -0.9658), (0.0, -0.365, 1.848), (1.942, -0.3929, 1.864), (2.032, -0.3023, 1.666), (2.032, -0.3929, 1.864), (0.952, -0.365, 1.848), (1.942, 0.4514, 1.864), (0.0, 0.4235, 1.848), (2.032, 0.3608, 1.666), (2.032, 0.4514, 1.864), (0.952, 0.4235, 1.848), (2.132, 0.3608, 1.668), (2.2, 0.02924, 2.302), (2.132, -0.3023, 1.668), (2.2, -0.7076, 1.002), (2.132, 0.4235, 1.85), (2.2, 0.02924, 2.627), (2.132, -0.365, 1.85), (2.2, -0.847, 1.081), (2.2, 0.9054, 1.081), (2.2, 0.7661, 1.002), (1.942, 0.4235, 1.848), (2.0, 0.02924, 2.625), (1.942, -0.365, 1.848), (2.0, -0.847, 1.079), (2.032, 0.4235, 1.848), (2.1, 0.02924, 2.625), (2.032, -0.365, 1.848), (2.1, -0.847, 1.079), (2.1, 0.9054, 1.079), (2.0, 0.9054, 1.079), (0.0, -0.4168, 0.5485), (0.0, -0.4865, 2.925), (0.0, 0.4753, 0.5485), (0.0, 0.545, 2.925), (1.788, -0.489, 0.5485), (1.802, -0.4865, 2.925), (1.788, 0.5475, 0.5485), (1.802, 0.545, 2.925), (0.0, -0.4865, 2.925), (0.0, 0.545, 2.925), (1.802, 0.545, 2.925), (1.802, -0.4865, 2.925), (0.0, 0.02924, 3.835), (1.802, 0.02924, 3.835), (0.0, 0.6426, 2.98), (1.802, 0.6616, 2.992), (1.802, -0.6031, 2.992), (0.0, -0.5841, 2.98), (1.802, 0.02924, 4.112), (0.0, 0.02924, 4.062), (0.0, 0.545, 2.925), (1.802, 0.545, 2.925), (1.802, -0.4865, 2.925), (0.0, -0.4865, 2.925), (1.802, 0.02924, 3.835), (0.0, 0.02924, 3.835), (1.872, 0.545, 2.925), (1.872, 0.02924, 3.835), (1.872, -0.4865, 2.925), (1.872, 0.6616, 2.992), (1.872, 0.02924, 4.112), (1.872, -0.6031, 2.992), (0.0, -0.4168, 0.7301), (0.0, 0.4753, 0.7301), (1.716, 0.4753, 0.7301), (1.716, -0.4168, 0.7301), (0.0, 0.5475, 0.7301), (1.716, 0.4753, 0.5485), (0.0, 0.5475, 0.5485), (1.716, -0.4168, 0.5485), (1.788, -0.489, 0.7301), (0.0, -0.489, 0.5485), (0.0, -0.489, 0.7301), (1.788, 0.5475, 0.7301), (0.0, -0.4453, 2.284), (0.0, 0.5038, 2.284), (1.75, 0.5038, 2.284), (1.75, -0.4453, 2.284), (1.05, 0.4753, 0.5485), (1.032, 0.545, 2.925), (1.05, -0.4168, 0.5485), (1.032, -0.4865, 2.925), (1.032, 0.545, 2.925), (1.032, -0.4865, 2.925), (1.032, 0.545, 2.925), (1.032, -0.4865, 2.925), (1.032, 0.02924, 4.062), (1.032, 0.6426, 2.98), (1.032, -0.5841, 2.98), (1.05, -0.4168, 0.7301), (1.05, 0.4753, 0.7301), (1.082, 0.5475, 0.5485), (1.082, -0.489, 0.5485), (1.082, -0.489, 0.7301), (1.082, 0.5475, 0.7301), (1.042, -0.4453, 2.284), (1.042, 0.5038, 2.284), (0.0, 0.02924, 0.5485), (1.716, 0.02924, 0.5485), (1.802, 0.02924, 2.925), (1.802, 0.02924, 2.925), (1.716, 0.02924, 0.7301), (1.788, 0.02924, 0.5485), (1.788, 0.02924, 0.7301), (1.75, 0.02924, 2.284), (1.05, 0.02924, 0.5485), (0.0, -0.2468, 3.518), (1.761, -0.2663, 3.529), (1.824, -0.2029, 3.391), (1.824, -0.2663, 3.529), (1.068, -0.2468, 3.518), (1.761, 0.3248, 3.529), (0.0, 0.3052, 3.518), (1.824, 0.2613, 3.391), (1.824, 0.3248, 3.529), (1.068, 0.3052, 3.518), (1.894, 0.2613, 3.392), (1.942, 0.02924, 3.836), (1.894, -0.2029, 3.392), (1.942, -0.4865, 2.926), (1.894, 0.3052, 3.519), (1.942, 0.02924, 4.063), (1.894, -0.2468, 3.519), (1.942, -0.5841, 2.981), (1.942, 0.6426, 2.981), (1.942, 0.545, 2.926), (1.761, 0.3052, 3.518), (1.802, 0.02924, 4.062), (1.761, -0.2468, 3.518), (1.802, -0.5841, 2.98), (1.824, 0.3052, 3.518), (1.872, 0.02924, 4.062), (1.824, -0.2468, 3.518), (1.872, -0.5841, 2.98), (1.872, 0.6426, 2.98), (1.802, 0.6426, 2.98), (0.0, -0.7755, -0.9547), (0.0, -0.8399, 0.1785), (0.0, -0.5228, -0.9547), (0.0, -0.5228, 0.1785), (0.4479, -0.8399, -0.9547), (0.3987, -0.8399, -0.07075), (0.4479, -0.5228, -0.9547), (0.4479, -0.5228, -0.04714), (0.1493, -0.5228, -0.9547), (0.1666, -0.5228, 0.1785), (0.1493, -0.7755, -0.9547), (0.1666, -0.8399, 0.1785), (0.0, -0.8399, 0.1293), (0.0, -0.5228, 0.1293), (0.1493, -0.5228, 0.1293), (0.3987, -0.5228, -0.07075), (0.3987, -0.5228, -0.9547), (0.3987, -0.8399, -0.9547), (0.4479, -0.8399, -0.04714), (0.1493, -0.8399, 0.1293), (0.3987, -0.7755, -0.07075), (0.3987, -0.7755, -0.9547), (0.1493, -0.7755, 0.1293), (0.0, -0.7755, 0.1293), (0.4479, -0.7755, -0.04714), (0.4479, -0.7755, -0.9547), (0.1666, -0.7755, 0.1785), (0.0, -0.7755, 0.1785), (0.6879, -0.7518, 0.1584), (0.6879, -0.7518, 0.8184), (0.6879, -0.5974, 0.1584), (0.6879, -0.5974, 0.8184), (1.348, -0.7518, 0.1584), (1.348, -0.7518, 0.8184), (1.348, -0.5974, 0.1584), (1.348, -0.5974, 0.8184), (0.7539, -0.7518, 0.2244), (0.7539, -0.7518, 0.7524), (1.282, -0.7518, 0.7524), (1.282, -0.7518, 0.2244), (0.6879, -0.7518, 0.1584), (0.6879, -0.7518, 0.8184), (1.348, -0.7518, 0.8184), (1.348, -0.7518, 0.1584), (0.7539, -0.7518, 0.2244), (0.7539, -0.7518, 0.7524), (1.282, -0.7518, 0.7524), (1.282, -0.7518, 0.2244), (0.6879, -0.7518, 0.1584), (0.6879, -0.7518, 0.8184), (1.348, -0.7518, 0.8184), (1.348, -0.7518, 0.1584), (0.7539, -0.7518, 0.2244), (0.7539, -0.7518, 0.7524), (1.282, -0.7518, 0.7524), (1.282, -0.7518, 0.2244), (0.6879, -0.8103, 0.1584), (0.6879, -0.8103, 0.8184), (1.348, -0.8103, 0.8184), (1.348, -0.8103, 0.1584), (0.7539, -0.8103, 0.2244), (0.7539, -0.8103, 0.7524), (1.282, -0.8103, 0.7524), (1.282, -0.8103, 0.2244), (0.6879, -0.7518, 0.4554), (0.6879, -0.5974, 0.4554), (1.348, -0.5974, 0.4554), (1.348, -0.7518, 0.4554), (0.7539, -0.7518, 0.462), (1.282, -0.7518, 0.462), (0.6879, -0.7518, 0.4554), (1.348, -0.7518, 0.4554), (0.7539, -0.7518, 0.462), (1.282, -0.7518, 0.462), (0.6879, -0.7518, 0.4554), (1.348, -0.7518, 0.4554), (0.7539, -0.7518, 0.462), (1.282, -0.7518, 0.462), (0.6879, -0.8103, 0.4554), (1.348, -0.8103, 0.4554), (0.7539, -0.8103, 0.462), (1.282, -0.8103, 0.462), (0.6879, -0.7518, 0.5099), (0.7539, -0.7518, 0.5056), (0.6879, -0.7518, 0.5099), (0.7539, -0.7518, 0.5056), (0.6879, -0.7518, 0.5099), (0.7539, -0.7518, 0.5056), (0.6879, -0.8103, 0.5099), (0.7539, -0.8103, 0.5056), (0.6879, -0.5974, 0.5099), (1.348, -0.5974, 0.5099), (1.348, -0.7518, 0.5099), (1.282, -0.7518, 0.5056), (1.348, -0.7518, 0.5099), (1.282, -0.7518, 0.5056), (1.348, -0.7518, 0.5099), (1.282, -0.7518, 0.5056), (1.348, -0.8103, 0.5099), (1.282, -0.8103, 0.5056), (0.9519, -0.5974, 0.1584), (0.9519, -0.5974, 0.8184), (0.9519, -0.7518, 0.1584), (0.9519, -0.7518, 0.8184), (0.9651, -0.7518, 0.2244), (0.9651, -0.7518, 0.7524), (0.9519, -0.7518, 0.1584), (0.9519, -0.7518, 0.8184), (0.9651, -0.7518, 0.2244), (0.9651, -0.7518, 0.7524), (0.9519, -0.7518, 0.1584), (0.9519, -0.7518, 0.8184), (0.9651, -0.7518, 0.2244), (0.9651, -0.7518, 0.7524), (0.9519, -0.8103, 0.1584), (0.9519, -0.8103, 0.8184), (0.9651, -0.8103, 0.2244), (0.9651, -0.8103, 0.7524), (0.9651, -0.7518, 0.462), (0.9519, -0.5974, 0.4554), (0.9651, -0.7518, 0.5056), (0.9519, -0.5974, 0.5099), (1.011, -0.5974, 0.8184), (1.011, -0.7518, 0.1584), (1.013, -0.7518, 0.2244), (1.011, -0.7518, 0.1584), (1.013, -0.7518, 0.2244), (1.011, -0.7518, 0.1584), (1.013, -0.7518, 0.2244), (1.011, -0.8103, 0.1584), (1.013, -0.8103, 0.2244), (1.011, -0.5974, 0.4554), (1.011, -0.5974, 0.5099), (1.011, -0.5974, 0.1584), (1.011, -0.7518, 0.8184), (1.013, -0.7518, 0.7524), (1.011, -0.7518, 0.8184), (1.013, -0.7518, 0.7524), (1.011, -0.7518, 0.8184), (1.013, -0.7518, 0.7524), (1.011, -0.8103, 0.8184), (1.013, -0.8103, 0.7524), (1.013, -0.7518, 0.462), (1.013, -0.7518, 0.5056), (0.9651, -0.7518, 0.462), (0.9651, -0.7518, 0.5056), (1.013, -0.7518, 0.462), (1.013, -0.7518, 0.5056), (1.282, -0.7518, 0.462), (1.282, -0.7518, 0.5056), (1.013, -0.7518, 0.462), (1.013, -0.7518, 0.5056), (1.282, -0.7518, 0.462), (1.282, -0.7518, 0.5056), (1.013, -0.7518, 0.462), (1.013, -0.7518, 0.5056), (1.282, -0.7518, 0.462), (1.282, -0.7518, 0.5056), (1.013, -0.7518, 0.462), (1.013, -0.7518, 0.5056), (1.282, -0.7518, 0.462), (1.282, -0.7518, 0.5056), (1.013, -0.7518, 0.462), (1.013, -0.7518, 0.5056), (1.282, -0.8103, 0.462), (1.282, -0.8103, 0.5056), (1.685, -0.8104, 0.8418), (1.685, -0.8104, 0.1418), (1.68, -0.8202, 0.8418), (1.68, -0.8202, 0.1418), (1.337, -0.7559, 0.8418), (1.337, -0.7559, 0.1418), (1.333, -0.7657, 0.8418), (1.333, -0.7657, 0.1418), (1.689, -0.783, 0.1418), (1.689, -0.7942, 0.1418), (1.329, -0.783, 0.1418), (1.329, -0.7942, 0.1418), (0.6801, -0.7559, 0.8418), (0.6801, -0.7559, 0.1418), (0.6851, -0.7668, 0.8418), (0.6851, -0.7668, 0.1418), (0.3324, -0.8104, 0.8418), (0.3324, -0.8104, 0.1418), (0.3374, -0.8213, 0.8418), (0.3374, -0.8213, 0.1418), (1.282, -0.7518, 0.7524), (1.282, -0.7518, 0.5056), (1.013, -0.7518, 0.7524), (1.013, -0.7518, 0.5056), (0.6879, -0.7518, 0.1584), (0.6879, -0.7518, 0.8184), (0.6879, -0.5974, 0.1584), (0.6879, -0.5974, 0.8184), (1.348, -0.7518, 0.1584), (1.348, -0.7518, 0.8184), (1.348, -0.5974, 0.1584), (1.348, -0.5974, 0.8184), (0.7539, -0.7518, 0.2244), (0.7539, -0.7518, 0.7524), (1.282, -0.7518, 0.7524), (1.282, -0.7518, 0.2244), (0.6879, -0.7518, 0.1584), (0.6879, -0.7518, 0.8184), (1.348, -0.7518, 0.8184), (1.348, -0.7518, 0.1584), (0.7539, -0.7518, 0.2244), (0.7539, -0.7518, 0.7524), (1.282, -0.7518, 0.7524), (1.282, -0.7518, 0.2244), (0.6879, -0.7518, 0.1584), (0.6879, -0.7518, 0.8184), (1.348, -0.7518, 0.8184), (1.348, -0.7518, 0.1584), (0.7539, -0.7518, 0.2244), (0.7539, -0.7518, 0.7524), (1.282, -0.7518, 0.7524), (1.282, -0.7518, 0.2244), (0.6879, -0.8103, 0.1584), (0.6879, -0.8103, 0.8184), (1.348, -0.8103, 0.8184), (1.348, -0.8103, 0.1584), (0.7539, -0.8103, 0.2244), (0.7539, -0.8103, 0.7524), (1.282, -0.8103, 0.7524), (1.282, -0.8103, 0.2244), (0.6879, -0.7518, 0.4554), (0.6879, -0.5974, 0.4554), (1.348, -0.5974, 0.4554), (1.348, -0.7518, 0.4554), (0.7539, -0.7518, 0.462), (1.282, -0.7518, 0.462), (0.6879, -0.7518, 0.4554), (1.348, -0.7518, 0.4554), (0.7539, -0.7518, 0.462), (1.282, -0.7518, 0.462), (0.6879, -0.7518, 0.4554), (1.348, -0.7518, 0.4554), (0.7539, -0.7518, 0.462), (1.282, -0.7518, 0.462), (0.6879, -0.8103, 0.4554), (1.348, -0.8103, 0.4554), (0.7539, -0.8103, 0.462), (1.282, -0.8103, 0.462), (0.6879, -0.7518, 0.5099), (0.7539, -0.7518, 0.5056), (0.6879, -0.7518, 0.5099), (0.7539, -0.7518, 0.5056), (0.6879, -0.7518, 0.5099), (0.7539, -0.7518, 0.5056), (0.6879, -0.8103, 0.5099), (0.7539, -0.8103, 0.5056), (0.6879, -0.5974, 0.5099), (1.348, -0.5974, 0.5099), (1.348, -0.7518, 0.5099), (1.282, -0.7518, 0.5056), (1.348, -0.7518, 0.5099), (1.282, -0.7518, 0.5056), (1.348, -0.7518, 0.5099), (1.282, -0.7518, 0.5056), (1.348, -0.8103, 0.5099), (1.282, -0.8103, 0.5056), (0.9519, -0.5974, 0.1584), (0.9519, -0.5974, 0.8184), (0.9519, -0.7518, 0.1584), (0.9519, -0.7518, 0.8184), (0.9651, -0.7518, 0.2244), (0.9651, -0.7518, 0.7524), (0.9519, -0.7518, 0.1584), (0.9519, -0.7518, 0.8184), (0.9651, -0.7518, 0.2244), (0.9651, -0.7518, 0.7524), (0.9519, -0.7518, 0.1584), (0.9519, -0.7518, 0.8184), (0.9651, -0.7518, 0.2244), (0.9651, -0.7518, 0.7524), (0.9519, -0.8103, 0.1584), (0.9519, -0.8103, 0.8184), (0.9651, -0.8103, 0.2244), (0.9651, -0.8103, 0.7524), (0.9651, -0.7518, 0.462), (0.9519, -0.5974, 0.4554), (0.9651, -0.7518, 0.5056), (0.9519, -0.5974, 0.5099), (1.011, -0.5974, 0.8184), (1.011, -0.7518, 0.1584), (1.013, -0.7518, 0.2244), (1.011, -0.7518, 0.1584), (1.013, -0.7518, 0.2244), (1.011, -0.7518, 0.1584), (1.013, -0.7518, 0.2244), (1.011, -0.8103, 0.1584), (1.013, -0.8103, 0.2244), (1.011, -0.5974, 0.4554), (1.011, -0.5974, 0.5099), (1.011, -0.5974, 0.1584), (1.011, -0.7518, 0.8184), (1.013, -0.7518, 0.7524), (1.011, -0.7518, 0.8184), (1.013, -0.7518, 0.7524), (1.011, -0.7518, 0.8184), (1.013, -0.7518, 0.7524), (1.011, -0.8103, 0.8184), (1.013, -0.8103, 0.7524), (1.013, -0.7518, 0.462), (1.013, -0.7518, 0.5056), (1.282, -0.7518, 0.462), (1.282, -0.7518, 0.5056), (1.282, -0.7518, 0.462), (1.282, -0.7518, 0.5056), (1.282, -0.7518, 0.462), (1.282, -0.7518, 0.5056), (1.282, -0.7518, 0.462), (1.282, -0.7518, 0.5056), (1.282, -0.8103, 0.462), (1.282, -0.8103, 0.5056), (1.685, -0.8104, 0.8418), (1.685, -0.8104, 0.1418), (1.68, -0.8202, 0.8418), (1.68, -0.8202, 0.1418), (1.337, -0.7559, 0.8418), (1.337, -0.7559, 0.1418), (1.333, -0.7657, 0.8418), (1.333, -0.7657, 0.1418), (0.6801, -0.7559, 0.8418), (0.6801, -0.7559, 0.1418), (0.6851, -0.7668, 0.8418), (0.6851, -0.7668, 0.1418), (0.3324, -0.8104, 0.8418), (0.3324, -0.8104, 0.1418), (0.3374, -0.8213, 0.8418), (0.3374, -0.8213, 0.1418), (0.6879, -0.7518, 0.1584), (0.6879, -0.7518, 0.8184), (0.6879, -0.5974, 0.1584), (0.6879, -0.5974, 0.8184), (1.348, -0.7518, 0.1584), (1.348, -0.7518, 0.8184), (1.348, -0.5974, 0.1584), (1.348, -0.5974, 0.8184), (0.7539, -0.7518, 0.2244), (0.7539, -0.7518, 0.7524), (1.282, -0.7518, 0.7524), (1.282, -0.7518, 0.2244), (0.6879, -0.7518, 0.1584), (0.6879, -0.7518, 0.8184), (1.348, -0.7518, 0.8184), (1.348, -0.7518, 0.1584), (0.7539, -0.7518, 0.2244), (0.7539, -0.7518, 0.7524), (1.282, -0.7518, 0.7524), (1.282, -0.7518, 0.2244), (0.6879, -0.7518, 0.1584), (0.6879, -0.7518, 0.8184), (1.348, -0.7518, 0.8184), (1.348, -0.7518, 0.1584), (0.7539, -0.7518, 0.2244), (0.7539, -0.7518, 0.7524), (1.282, -0.7518, 0.7524), (1.282, -0.7518, 0.2244), (0.6879, -0.8103, 0.1584), (0.6879, -0.8103, 0.8184), (1.348, -0.8103, 0.8184), (1.348, -0.8103, 0.1584), (0.7539, -0.8103, 0.2244), (0.7539, -0.8103, 0.7524), (1.282, -0.8103, 0.7524), (1.282, -0.8103, 0.2244), (0.6879, -0.7518, 0.4554), (0.6879, -0.5974, 0.4554), (1.348, -0.5974, 0.4554), (1.348, -0.7518, 0.4554), (0.7539, -0.7518, 0.462), (1.282, -0.7518, 0.462), (0.6879, -0.7518, 0.4554), (1.348, -0.7518, 0.4554), (0.7539, -0.7518, 0.462), (1.282, -0.7518, 0.462), (0.6879, -0.7518, 0.4554), (1.348, -0.7518, 0.4554), (0.7539, -0.7518, 0.462), (1.282, -0.7518, 0.462), (0.6879, -0.8103, 0.4554), (1.348, -0.8103, 0.4554), (0.7539, -0.8103, 0.462), (1.282, -0.8103, 0.462), (0.6879, -0.7518, 0.5099), (0.7539, -0.7518, 0.5056), (0.6879, -0.7518, 0.5099), (0.7539, -0.7518, 0.5056), (0.6879, -0.7518, 0.5099), (0.7539, -0.7518, 0.5056), (0.6879, -0.8103, 0.5099), (0.7539, -0.8103, 0.5056), (0.6879, -0.5974, 0.5099), (1.348, -0.5974, 0.5099), (1.348, -0.7518, 0.5099), (1.282, -0.7518, 0.5056), (1.348, -0.7518, 0.5099), (1.282, -0.7518, 0.5056), (1.348, -0.7518, 0.5099), (1.282, -0.7518, 0.5056), (1.348, -0.8103, 0.5099), (1.282, -0.8103, 0.5056), (0.9519, -0.5974, 0.1584), (0.9519, -0.5974, 0.8184), (0.9519, -0.7518, 0.1584), (0.9519, -0.7518, 0.8184), (0.9651, -0.7518, 0.2244), (0.9651, -0.7518, 0.7524), (0.9519, -0.7518, 0.1584), (0.9519, -0.7518, 0.8184), (0.9651, -0.7518, 0.2244), (0.9651, -0.7518, 0.7524), (0.9519, -0.7518, 0.1584), (0.9519, -0.7518, 0.8184), (0.9651, -0.7518, 0.2244), (0.9651, -0.7518, 0.7524), (0.9519, -0.8103, 0.1584), (0.9519, -0.8103, 0.8184), (0.9651, -0.8103, 0.2244), (0.9651, -0.8103, 0.7524), (0.9651, -0.7518, 0.462), (0.9519, -0.5974, 0.4554), (0.9651, -0.7518, 0.5056), (0.9519, -0.5974, 0.5099), (1.011, -0.5974, 0.8184), (1.011, -0.7518, 0.1584), (1.013, -0.7518, 0.2244), (1.011, -0.7518, 0.1584), (1.013, -0.7518, 0.2244), (1.011, -0.7518, 0.1584), (1.013, -0.7518, 0.2244), (1.011, -0.8103, 0.1584), (1.013, -0.8103, 0.2244), (1.011, -0.5974, 0.4554), (1.011, -0.5974, 0.5099), (1.011, -0.5974, 0.1584), (1.011, -0.7518, 0.8184), (1.013, -0.7518, 0.7524), (1.011, -0.7518, 0.8184), (1.013, -0.7518, 0.7524), (1.011, -0.7518, 0.8184), (1.013, -0.7518, 0.7524), (1.011, -0.8103, 0.8184), (1.013, -0.8103, 0.7524), (1.013, -0.7518, 0.462), (1.013, -0.7518, 0.5056), (1.282, -0.7518, 0.462), (1.282, -0.7518, 0.5056), (1.282, -0.7518, 0.462), (1.282, -0.7518, 0.5056), (1.282, -0.7518, 0.462), (1.282, -0.7518, 0.5056), (1.282, -0.7518, 0.462), (1.282, -0.7518, 0.5056), (1.282, -0.8103, 0.462), (1.282, -0.8103, 0.5056), (1.685, -0.8104, 0.8418), (1.685, -0.8104, 0.1418), (1.68, -0.8202, 0.8418), (1.68, -0.8202, 0.1418), (1.337, -0.7559, 0.8418), (1.337, -0.7559, 0.1418), (1.333, -0.7657, 0.8418), (1.333, -0.7657, 0.1418), (0.6801, -0.7559, 0.8418), (0.6801, -0.7559, 0.1418), (0.6851, -0.7668, 0.8418), (0.6851, -0.7668, 0.1418), (0.3324, -0.8104, 0.8418), (0.3324, -0.8104, 0.1418), (0.3374, -0.8213, 0.8418), (0.3374, -0.8213, 0.1418), (0.6879, -0.7518, 0.1584), (0.6879, -0.7518, 0.8184), (0.6879, -0.5974, 0.1584), (0.6879, -0.5974, 0.8184), (1.348, -0.7518, 0.1584), (1.348, -0.7518, 0.8184), (1.348, -0.5974, 0.1584), (1.348, -0.5974, 0.8184), (0.7539, -0.7518, 0.2244), (0.7539, -0.7518, 0.7524), (1.282, -0.7518, 0.7524), (1.282, -0.7518, 0.2244), (0.6879, -0.7518, 0.1584), (0.6879, -0.7518, 0.8184), (1.348, -0.7518, 0.8184), (1.348, -0.7518, 0.1584), (0.7539, -0.7518, 0.2244), (0.7539, -0.7518, 0.7524), (1.282, -0.7518, 0.7524), (1.282, -0.7518, 0.2244), (0.6879, -0.7518, 0.1584), (0.6879, -0.7518, 0.8184), (1.348, -0.7518, 0.8184), (1.348, -0.7518, 0.1584), (0.7539, -0.7518, 0.2244), (0.7539, -0.7518, 0.7524), (1.282, -0.7518, 0.7524), (1.282, -0.7518, 0.2244), (0.6879, -0.8103, 0.1584), (0.6879, -0.8103, 0.8184), (1.348, -0.8103, 0.8184), (1.348, -0.8103, 0.1584), (0.7539, -0.8103, 0.2244), (0.7539, -0.8103, 0.7524), (1.282, -0.8103, 0.7524), (1.282, -0.8103, 0.2244), (0.6879, -0.7518, 0.4554), (0.6879, -0.5974, 0.4554), (1.348, -0.5974, 0.4554), (1.348, -0.7518, 0.4554), (0.7539, -0.7518, 0.462), (1.282, -0.7518, 0.462), (0.6879, -0.7518, 0.4554), (1.348, -0.7518, 0.4554), (0.7539, -0.7518, 0.462), (1.282, -0.7518, 0.462), (0.6879, -0.7518, 0.4554), (1.348, -0.7518, 0.4554), (0.7539, -0.7518, 0.462), (1.282, -0.7518, 0.462), (0.6879, -0.8103, 0.4554), (1.348, -0.8103, 0.4554), (0.7539, -0.8103, 0.462), (1.282, -0.8103, 0.462), (0.6879, -0.7518, 0.5099), (0.7539, -0.7518, 0.5056), (0.6879, -0.7518, 0.5099), (0.7539, -0.7518, 0.5056), (0.6879, -0.7518, 0.5099), (0.7539, -0.7518, 0.5056), (0.6879, -0.8103, 0.5099), (0.7539, -0.8103, 0.5056), (0.6879, -0.5974, 0.5099), (1.348, -0.5974, 0.5099), (1.348, -0.7518, 0.5099), (1.282, -0.7518, 0.5056), (1.348, -0.7518, 0.5099), (1.282, -0.7518, 0.5056), (1.348, -0.7518, 0.5099), (1.282, -0.7518, 0.5056), (1.348, -0.8103, 0.5099), (1.282, -0.8103, 0.5056), (0.9519, -0.5974, 0.1584), (0.9519, -0.5974, 0.8184), (0.9519, -0.7518, 0.1584), (0.9519, -0.7518, 0.8184), (0.9651, -0.7518, 0.2244), (0.9651, -0.7518, 0.7524), (0.9519, -0.7518, 0.1584), (0.9519, -0.7518, 0.8184), (0.9651, -0.7518, 0.2244), (0.9651, -0.7518, 0.7524), (0.9519, -0.7518, 0.1584), (0.9519, -0.7518, 0.8184), (0.9651, -0.7518, 0.2244), (0.9651, -0.7518, 0.7524), (0.9519, -0.8103, 0.1584), (0.9519, -0.8103, 0.8184), (0.9651, -0.8103, 0.2244), (0.9651, -0.8103, 0.7524), (0.9651, -0.7518, 0.462), (0.9519, -0.5974, 0.4554), (0.9651, -0.7518, 0.5056), (0.9519, -0.5974, 0.5099), (1.011, -0.5974, 0.8184), (1.011, -0.7518, 0.1584), (1.013, -0.7518, 0.2244), (1.011, -0.7518, 0.1584), (1.013, -0.7518, 0.2244), (1.011, -0.7518, 0.1584), (1.013, -0.7518, 0.2244), (1.011, -0.8103, 0.1584), (1.013, -0.8103, 0.2244), (1.011, -0.5974, 0.4554), (1.011, -0.5974, 0.5099), (1.011, -0.5974, 0.1584), (1.011, -0.7518, 0.8184), (1.013, -0.7518, 0.7524), (1.011, -0.7518, 0.8184), (1.013, -0.7518, 0.7524), (1.011, -0.7518, 0.8184), (1.013, -0.7518, 0.7524), (1.011, -0.8103, 0.8184), (1.013, -0.8103, 0.7524), (1.013, -0.7518, 0.462), (1.013, -0.7518, 0.5056), (1.282, -0.7518, 0.462), (1.282, -0.7518, 0.5056), (1.282, -0.7518, 0.462), (1.282, -0.7518, 0.5056), (1.282, -0.7518, 0.462), (1.282, -0.7518, 0.5056), (1.282, -0.7518, 0.462), (1.282, -0.7518, 0.5056), (1.282, -0.8103, 0.462), (1.282, -0.8103, 0.5056), (1.685, -0.8104, 0.8418), (1.685, -0.8104, 0.1418), (1.68, -0.8202, 0.8418), (1.68, -0.8202, 0.1418), (1.337, -0.7559, 0.8418), (1.337, -0.7559, 0.1418), (1.333, -0.7657, 0.8418), (1.333, -0.7657, 0.1418), (0.6801, -0.7559, 0.8418), (0.6801, -0.7559, 0.1418), (0.6851, -0.7668, 0.8418), (0.6851, -0.7668, 0.1418), (0.3324, -0.8104, 0.8418), (0.3324, -0.8104, 0.1418), (0.3374, -0.8213, 0.8418), (0.3374, -0.8213, 0.1418), (0.687, -0.5012, 2.16), (0.6888, -0.5349, 2.818), (0.6869, -0.3474, 2.183), (0.6887, -0.3811, 2.841), (1.347, -0.501, 2.158), (1.349, -0.5347, 2.816), (1.347, -0.3472, 2.181), (1.349, -0.3809, 2.839), (0.7532, -0.5046, 2.226), (0.7546, -0.5315, 2.752), (1.283, -0.5314, 2.75), (1.281, -0.5044, 2.224), (0.687, -0.5012, 2.16), (0.6888, -0.5349, 2.818), (1.349, -0.5347, 2.816), (1.347, -0.501, 2.158), (0.7532, -0.5046, 2.226), (0.7546, -0.5315, 2.752), (1.283, -0.5314, 2.75), (1.281, -0.5044, 2.224), (0.687, -0.5012, 2.16), (0.6888, -0.5349, 2.818), (1.349, -0.5347, 2.816), (1.347, -0.501, 2.158), (0.7532, -0.5046, 2.226), (0.7546, -0.5315, 2.752), (1.283, -0.5314, 2.75), (1.281, -0.5044, 2.224), (0.687, -0.5595, 2.151), (0.6888, -0.5932, 2.809), (1.349, -0.593, 2.807), (1.347, -0.5593, 2.15), (0.7532, -0.5628, 2.217), (0.7547, -0.5898, 2.743), (1.283, -0.5896, 2.742), (1.281, -0.5627, 2.216), (0.6878, -0.5164, 2.456), (0.6877, -0.3626, 2.479), (1.348, -0.3624, 2.477), (1.348, -0.5162, 2.454), (0.7538, -0.5167, 2.462), (1.282, -0.5165, 2.461), (0.6878, -0.5164, 2.456), (1.348, -0.5162, 2.454), (0.7538, -0.5167, 2.462), (1.282, -0.5165, 2.461), (0.6878, -0.5164, 2.456), (1.348, -0.5162, 2.454), (0.7538, -0.5167, 2.462), (1.282, -0.5165, 2.461), (0.6878, -0.5746, 2.447), (1.348, -0.5745, 2.446), (0.7539, -0.575, 2.454), (1.282, -0.5748, 2.452), (0.688, -0.5192, 2.51), (0.754, -0.5189, 2.506), (0.688, -0.5192, 2.51), (0.754, -0.5189, 2.506), (0.688, -0.5192, 2.51), (0.754, -0.5189, 2.506), (0.688, -0.5774, 2.502), (0.754, -0.5772, 2.497), (0.6879, -0.3653, 2.533), (1.348, -0.3652, 2.532), (1.348, -0.519, 2.509), (1.282, -0.5188, 2.504), (1.348, -0.519, 2.509), (1.282, -0.5188, 2.504), (1.348, -0.519, 2.509), (1.282, -0.5188, 2.504), (1.348, -0.5772, 2.5), (1.282, -0.577, 2.496), (0.9509, -0.3474, 2.183), (0.9527, -0.381, 2.84), (0.951, -0.5012, 2.16), (0.9528, -0.5348, 2.817), (0.9644, -0.5045, 2.225), (0.9658, -0.5314, 2.751), (0.951, -0.5012, 2.16), (0.9528, -0.5348, 2.817), (0.9644, -0.5045, 2.225), (0.9658, -0.5314, 2.751), (0.951, -0.5012, 2.16), (0.9528, -0.5348, 2.817), (0.9644, -0.5045, 2.225), (0.9658, -0.5314, 2.751), (0.951, -0.5594, 2.151), (0.9528, -0.5931, 2.808), (0.9644, -0.5628, 2.216), (0.9659, -0.5897, 2.742), (0.965, -0.5166, 2.462), (0.9517, -0.3625, 2.478), (0.9652, -0.5189, 2.505), (0.9519, -0.3653, 2.533), (1.012, -0.381, 2.84), (1.01, -0.5011, 2.159), (1.012, -0.5045, 2.225), (1.01, -0.5011, 2.159), (1.012, -0.5045, 2.225), (1.01, -0.5011, 2.159), (1.012, -0.5045, 2.225), (1.01, -0.5594, 2.151), (1.012, -0.5628, 2.216), (1.011, -0.3625, 2.478), (1.011, -0.3653, 2.532), (1.01, -0.3473, 2.182), (1.012, -0.5348, 2.817), (1.013, -0.5314, 2.751), (1.012, -0.5348, 2.817), (1.013, -0.5314, 2.751), (1.012, -0.5348, 2.817), (1.013, -0.5314, 2.751), (1.012, -0.5931, 2.808), (1.013, -0.5897, 2.742), (1.013, -0.5166, 2.462), (1.013, -0.5188, 2.505), (1.282, -0.5165, 2.461), (1.282, -0.5188, 2.504), (1.282, -0.5165, 2.461), (1.282, -0.5188, 2.504), (1.282, -0.5165, 2.461), (1.282, -0.5188, 2.504), (1.282, -0.5165, 2.461), (1.282, -0.5188, 2.504), (1.282, -0.5748, 2.452), (1.282, -0.577, 2.496), (1.686, -0.5941, 2.829), (1.684, -0.5584, 2.132), (1.681, -0.6039, 2.828), (1.679, -0.5682, 2.131), (1.338, -0.54, 2.839), (1.336, -0.5043, 2.141), (1.334, -0.5497, 2.837), (1.332, -0.514, 2.14), (0.6811, -0.5402, 2.84), (0.6792, -0.5045, 2.143), (0.6861, -0.551, 2.839), (0.6842, -0.5153, 2.141), (0.3334, -0.5945, 2.833), (0.3315, -0.5588, 2.136), (0.3384, -0.6053, 2.832), (0.3364, -0.5697, 2.134)], [(330, 356), (332, 357), (354, 358), (355, 359)], [(66, 49, 7, 46), (74, 69, 5, 47), (65, 51, 1, 44), (75, 68, 39, 50), (69, 7, 10, 70), (3, 1, 8, 9), (51, 5, 11, 53), (49, 3, 9, 52), (11, 13, 24, 22), (53, 11, 22, 55), (80, 98, 97, 56), (85, 82, 19, 56), (52, 9, 20, 54), (12, 8, 23, 25), (13, 10, 21, 24), (9, 12, 25, 20), (57, 105, 21, 54), (58, 17, 23, 55), (81, 18, 30, 84), (99, 22, 28, 103), (103, 28, 89, 93), (101, 102, 92, 91), (21, 105, 104, 26), (22, 24, 27, 78, 28), (77, 16, 31, 79), (24, 21, 26, 83, 27), (62, 63, 42, 41), (72, 73, 40, 4), (61, 64, 43, 6), (36, 38, 2, 33), (61, 6, 37, 48), (72, 4, 39, 68), (62, 41, 0, 50), (41, 42, 32, 0), (63, 40, 35, 59), (73, 43, 34, 71), (64, 36, 33, 60), (59, 65, 44, 32), (71, 74, 47, 35), (60, 66, 46, 34), (33, 45, 66, 60), (35, 47, 65, 59), (43, 64, 60, 34), (42, 63, 59, 32), (4, 62, 50, 39), (38, 61, 48, 2), (38, 36, 64, 61), (4, 40, 63, 62), (99, 58, 55, 22), (14, 57, 54, 20), (10, 52, 54, 21), (96, 85, 56, 97), (76, 80, 56, 19), (8, 53, 55, 23), (7, 49, 52, 10), (1, 51, 53, 8), (67, 75, 50, 0), (47, 5, 51, 65), (45, 3, 49, 66), (2, 48, 75, 67), (34, 46, 74, 71), (40, 73, 71, 35), (6, 72, 68, 37), (6, 43, 73, 72), (5, 69, 70, 11), (48, 37, 68, 75), (46, 7, 69, 74), (17, 58, 80, 76), (18, 77, 79, 30), (28, 78, 88, 89), (58, 99, 98, 80), (105, 57, 85, 96), (26, 104, 94, 95), (15, 81, 84, 29), (57, 14, 82, 85), (70, 22, 28, 78), (78, 70, 83, 24, 27), (26, 83, 70, 21), (70, 78, 28, 5), (90, 91, 87, 86), (92, 93, 89, 88), (91, 92, 88, 87), (94, 90, 86, 95), (100, 101, 91, 90), (83, 26, 95, 86), (102, 103, 93, 92), (27, 83, 86, 87), (104, 100, 90, 94), (78, 27, 87, 88), (18, 81, 96, 97), (16, 77, 98, 99), (84, 30, 101, 100), (79, 31, 103, 102), (31, 16, 99, 103), (15, 29, 104, 105), (77, 18, 97, 98), (30, 79, 102, 101), (81, 15, 105, 96), (29, 84, 100, 104), (172, 155, 113, 152), (180, 175, 111, 153), (171, 157, 107, 150), (181, 174, 145, 156), (175, 113, 116, 176), (109, 107, 114, 115), (157, 111, 117, 159), (155, 109, 115, 158), (117, 119, 130, 128), (159, 117, 128, 161), (186, 204, 203, 162), (191, 188, 125, 162), (158, 115, 126, 160), (118, 114, 129, 131), (119, 116, 127, 130), (115, 118, 131, 126), (163, 211, 127, 160), (164, 123, 129, 161), (187, 124, 136, 190), (205, 128, 134, 209), (209, 134, 195, 199), (207, 208, 198, 197), (127, 211, 210, 132), (128, 130, 133, 184, 134), (183, 122, 137, 185), (130, 127, 132, 189, 133), (168, 169, 148, 147), (178, 179, 146, 110), (167, 170, 149, 112), (142, 144, 108, 139), (167, 112, 143, 154), (178, 110, 145, 174), (168, 147, 106, 156), (147, 148, 138, 106), (169, 146, 141, 165), (179, 149, 140, 177), (170, 142, 139, 166), (165, 171, 150, 138), (177, 180, 153, 141), (166, 172, 152, 140), (139, 151, 172, 166), (141, 153, 171, 165), (149, 170, 166, 140), (148, 169, 165, 138), (110, 168, 156, 145), (144, 167, 154, 108), (144, 142, 170, 167), (110, 146, 169, 168), (205, 164, 161, 128), (120, 163, 160, 126), (116, 158, 160, 127), (202, 191, 162, 203), (182, 186, 162, 125), (114, 159, 161, 129), (113, 155, 158, 116), (107, 157, 159, 114), (173, 181, 156, 106), (153, 111, 157, 171), (151, 109, 155, 172), (108, 154, 181, 173), (140, 152, 180, 177), (146, 179, 177, 141), (112, 178, 174, 143), (112, 149, 179, 178), (111, 175, 176, 117), (154, 143, 174, 181), (152, 113, 175, 180), (123, 164, 186, 182), (124, 183, 185, 136), (134, 184, 194, 195), (164, 205, 204, 186), (211, 163, 191, 202), (132, 210, 200, 201), (121, 187, 190, 135), (163, 120, 188, 191), (176, 128, 134, 184), (184, 176, 189, 130, 133), (132, 189, 176, 127), (176, 184, 134, 111), (196, 197, 193, 192), (198, 199, 195, 194), (197, 198, 194, 193), (200, 196, 192, 201), (206, 207, 197, 196), (189, 132, 201, 192), (208, 209, 199, 198), (133, 189, 192, 193), (210, 206, 196, 200), (184, 133, 193, 194), (124, 187, 202, 203), (122, 183, 204, 205), (190, 136, 207, 206), (185, 137, 209, 208), (137, 122, 205, 209), (121, 135, 210, 211), (183, 124, 203, 204), (136, 185, 208, 207), (187, 121, 211, 202), (135, 190, 206, 210), (212, 235, 225, 214), (220, 226, 227, 228), (218, 219, 236, 237), (222, 234, 235, 212), (220, 228, 233, 222), (221, 215, 239, 238), (219, 221, 238, 236), (214, 220, 222, 212), (233, 232, 234, 222), (214, 225, 226, 220), (239, 215, 225, 235), (221, 219, 227, 226), (219, 218, 228, 227), (218, 237, 233, 228), (216, 230, 217, 229), (223, 213, 224, 231), (215, 221, 226, 225), (230, 223, 231, 217), (229, 217, 232, 233), (231, 224, 235, 234), (217, 231, 234, 232), (230, 216, 237, 236), (213, 223, 238, 239), (223, 230, 236, 238), (224, 213, 239, 235), (216, 229, 233, 237), (294, 241, 243, 302), (344, 334, 247, 303), (303, 247, 245, 304), (304, 245, 254, 306), (345, 246, 244, 335), (313, 243, 241, 315), (332, 317, 249, 295), (315, 241, 253, 319), (281, 251, 259, 285), (347, 250, 258, 349), (282, 252, 260, 286), (337, 255, 263, 339), (297, 257, 265, 299), (320, 256, 264, 324), (316, 248, 256, 320), (295, 249, 257, 297), (276, 240, 252, 282), (335, 244, 255, 337), (339, 263, 271, 341), (299, 265, 273, 301), (324, 264, 272, 328), (308, 262, 270, 310), (349, 258, 266, 351), (285, 259, 267, 289), (319, 253, 261, 323), (306, 254, 262, 308), (327, 269, 273, 329), (310, 270, 274, 311), (290, 268, 272, 292), (341, 271, 275, 342), (286, 260, 268, 290), (351, 266, 274, 353), (289, 267, 275, 293), (323, 261, 269, 327), (298, 286, 290, 300), (300, 290, 292, 301), (271, 291, 293, 275), (255, 283, 287, 263), (307, 285, 289, 309), (263, 287, 291, 271), (264, 288, 292, 272), (294, 276, 282, 296), (248, 280, 284, 256), (256, 284, 288, 264), (296, 282, 286, 298), (305, 281, 285, 307), (316, 330, 280, 248), (244, 279, 283, 255), (246, 278, 279, 244), (345, 343, 278, 246), (240, 276, 277, 242), (250, 305, 307, 258), (253, 296, 298, 261), (241, 294, 296, 253), (258, 307, 309, 266), (269, 300, 301, 273), (261, 298, 300, 269), (266, 309, 311, 274), (291, 310, 311, 293), (283, 306, 308, 287), (287, 308, 310, 291), (280, 295, 297, 284), (284, 297, 299, 288), (279, 304, 306, 283), (278, 303, 304, 279), (343, 344, 303, 278), (276, 294, 302, 277), (277, 302, 333, 331), (242, 277, 331, 312), (350, 323, 327, 352), (265, 325, 329, 273), (268, 326, 328, 272), (352, 327, 329, 353), (348, 319, 323, 350), (257, 321, 325, 265), (260, 322, 326, 268), (240, 314, 318, 252), (336, 316, 320, 338), (338, 320, 324, 340), (252, 318, 322, 260), (249, 317, 321, 257), (346, 315, 319, 348), (334, 313, 315, 346), (242, 312, 314, 240), (302, 243, 313, 333), (247, 334, 346, 245), (305, 250, 347, 355), (245, 346, 348, 254), (259, 338, 340, 267), (251, 336, 338, 259), (267, 340, 342, 275), (254, 348, 350, 262), (270, 352, 353, 274), (262, 350, 352, 270), (251, 281, 354, 336), (331, 333, 344, 343), (312, 331, 343, 345), (326, 341, 342, 328), (321, 349, 351, 325), (322, 339, 341, 326), (314, 335, 337, 318), (318, 337, 339, 322), (317, 347, 349, 321), (312, 345, 335, 314), (333, 313, 334, 344), (325, 351, 353, 329), (328, 342, 340, 324), (289, 293, 311, 309), (292, 288, 299, 301), (359, 358, 362, 363), (289, 309, 361, 360), (363, 362, 366, 367), (360, 361, 365, 364), (367, 366, 370, 371), (364, 365, 369, 368), (371, 370, 374, 375), (368, 369, 373, 372), (372, 373, 377, 376), (378, 379, 381, 380), (380, 381, 385, 384), (384, 385, 383, 382), (382, 383, 379, 378), (380, 384, 382, 378), (389, 387, 386, 388), (390, 391, 393, 392), (392, 393, 397, 396), (396, 397, 395, 394), (394, 395, 391, 390), (392, 396, 394, 390), (399, 398, 400, 401), (456, 403, 405, 464), (506, 496, 409, 465), (465, 409, 407, 466), (466, 407, 416, 468), (507, 408, 406, 497), (475, 405, 403, 477), (494, 479, 411, 457), (477, 403, 415, 481), (443, 413, 421, 447), (509, 412, 420, 511), (444, 414, 422, 448), (499, 417, 425, 501), (459, 419, 427, 461), (482, 418, 426, 486), (478, 410, 418, 482), (457, 411, 419, 459), (438, 402, 414, 444), (497, 406, 417, 499), (501, 425, 433, 503), (461, 427, 435, 463), (486, 426, 434, 490), (470, 424, 432, 472), (511, 420, 428, 513), (447, 421, 429, 451), (481, 415, 423, 485), (468, 416, 424, 470), (489, 431, 435, 491), (472, 432, 436, 473), (452, 430, 434, 454), (503, 433, 437, 504), (448, 422, 430, 452), (513, 428, 436, 515), (451, 429, 437, 455), (485, 423, 431, 489), (460, 448, 452, 462), (462, 452, 454, 463), (433, 453, 455, 437), (417, 445, 449, 425), (469, 447, 451, 471), (425, 449, 453, 433), (426, 450, 454, 434), (456, 438, 444, 458), (410, 442, 446, 418), (418, 446, 450, 426), (458, 444, 448, 460), (467, 443, 447, 469), (478, 492, 442, 410), (406, 441, 445, 417), (408, 440, 441, 406), (507, 505, 440, 408), (402, 438, 439, 404), (412, 467, 469, 420), (415, 458, 460, 423), (403, 456, 458, 415), (420, 469, 471, 428), (431, 462, 463, 435), (423, 460, 462, 431), (428, 471, 473, 436), (453, 472, 473, 455), (445, 468, 470, 449), (449, 470, 472, 453), (442, 457, 459, 446), (446, 459, 461, 450), (441, 466, 468, 445), (440, 465, 466, 441), (505, 506, 465, 440), (438, 456, 464, 439), (439, 464, 495, 493), (404, 439, 493, 474), (512, 485, 489, 514), (427, 487, 491, 435), (430, 488, 490, 434), (514, 489, 491, 515), (510, 481, 485, 512), (419, 483, 487, 427), (422, 484, 488, 430), (402, 476, 480, 414), (498, 478, 482, 500), (500, 482, 486, 502), (414, 480, 484, 422), (411, 479, 483, 419), (508, 477, 481, 510), (496, 475, 477, 508), (404, 474, 476, 402), (464, 405, 475, 495), (409, 496, 508, 407), (467, 412, 509, 517), (407, 508, 510, 416), (421, 500, 502, 429), (413, 498, 500, 421), (429, 502, 504, 437), (416, 510, 512, 424), (432, 514, 515, 436), (424, 512, 514, 432), (413, 443, 516, 498), (493, 495, 506, 505), (474, 493, 505, 507), (488, 503, 504, 490), (483, 511, 513, 487), (484, 501, 503, 488), (476, 497, 499, 480), (480, 499, 501, 484), (479, 509, 511, 483), (474, 507, 497, 476), (495, 475, 496, 506), (487, 513, 515, 491), (490, 504, 502, 486), (451, 455, 473, 471), (454, 450, 461, 463), (451, 471, 519, 518), (518, 519, 521, 520), (520, 521, 523, 522), (522, 523, 525, 524), (524, 525, 527, 526), (528, 529, 531, 530), (530, 531, 535, 534), (534, 535, 533, 532), (532, 533, 529, 528), (530, 534, 532, 528), (536, 537, 539, 538), (538, 539, 543, 542), (542, 543, 541, 540), (540, 541, 537, 536), (538, 542, 540, 536), (598, 545, 547, 606), (648, 638, 551, 607), (607, 551, 549, 608), (608, 549, 558, 610), (649, 550, 548, 639), (617, 547, 545, 619), (636, 621, 553, 599), (619, 545, 557, 623), (585, 555, 563, 589), (651, 554, 562, 653), (586, 556, 564, 590), (641, 559, 567, 643), (601, 561, 569, 603), (624, 560, 568, 628), (620, 552, 560, 624), (599, 553, 561, 601), (580, 544, 556, 586), (639, 548, 559, 641), (643, 567, 575, 645), (603, 569, 577, 605), (628, 568, 576, 632), (612, 566, 574, 614), (653, 562, 570, 655), (589, 563, 571, 593), (623, 557, 565, 627), (610, 558, 566, 612), (631, 573, 577, 633), (614, 574, 578, 615), (594, 572, 576, 596), (645, 575, 579, 646), (590, 564, 572, 594), (655, 570, 578, 657), (593, 571, 579, 597), (627, 565, 573, 631), (602, 590, 594, 604), (604, 594, 596, 605), (575, 595, 597, 579), (559, 587, 591, 567), (611, 589, 593, 613), (567, 591, 595, 575), (568, 592, 596, 576), (598, 580, 586, 600), (552, 584, 588, 560), (560, 588, 592, 568), (600, 586, 590, 602), (609, 585, 589, 611), (620, 634, 584, 552), (548, 583, 587, 559), (550, 582, 583, 548), (649, 647, 582, 550), (544, 580, 581, 546), (554, 609, 611, 562), (557, 600, 602, 565), (545, 598, 600, 557), (562, 611, 613, 570), (573, 604, 605, 577), (565, 602, 604, 573), (570, 613, 615, 578), (595, 614, 615, 597), (587, 610, 612, 591), (591, 612, 614, 595), (584, 599, 601, 588), (588, 601, 603, 592), (583, 608, 610, 587), (582, 607, 608, 583), (647, 648, 607, 582), (580, 598, 606, 581), (581, 606, 637, 635), (546, 581, 635, 616), (654, 627, 631, 656), (569, 629, 633, 577), (572, 630, 632, 576), (656, 631, 633, 657), (652, 623, 627, 654), (561, 625, 629, 569), (564, 626, 630, 572), (544, 618, 622, 556), (640, 620, 624, 642), (642, 624, 628, 644), (556, 622, 626, 564), (553, 621, 625, 561), (650, 619, 623, 652), (638, 617, 619, 650), (546, 616, 618, 544), (606, 547, 617, 637), (551, 638, 650, 549), (609, 554, 651, 659), (549, 650, 652, 558), (563, 642, 644, 571), (555, 640, 642, 563), (571, 644, 646, 579), (558, 652, 654, 566), (574, 656, 657, 578), (566, 654, 656, 574), (555, 585, 658, 640), (635, 637, 648, 647), (616, 635, 647, 649), (630, 645, 646, 632), (625, 653, 655, 629), (626, 643, 645, 630), (618, 639, 641, 622), (622, 641, 643, 626), (621, 651, 653, 625), (616, 649, 639, 618), (637, 617, 638, 648), (629, 655, 657, 633), (632, 646, 644, 628), (593, 597, 615, 613), (596, 592, 603, 605), (593, 613, 661, 660), (660, 661, 663, 662), (662, 663, 665, 664), (664, 665, 667, 666), (666, 667, 669, 668), (670, 671, 673, 672), (672, 673, 677, 676), (676, 677, 675, 674), (674, 675, 671, 670), (672, 676, 674, 670), (678, 679, 681, 680), (680, 681, 685, 684), (684, 685, 683, 682), (682, 683, 679, 678), (680, 684, 682, 678), (740, 687, 689, 748), (790, 780, 693, 749), (749, 693, 691, 750), (750, 691, 700, 752), (791, 692, 690, 781), (759, 689, 687, 761), (778, 763, 695, 741), (761, 687, 699, 765), (727, 697, 705, 731), (793, 696, 704, 795), (728, 698, 706, 732), (783, 701, 709, 785), (743, 703, 711, 745), (766, 702, 710, 770), (762, 694, 702, 766), (741, 695, 703, 743), (722, 686, 698, 728), (781, 690, 701, 783), (785, 709, 717, 787), (745, 711, 719, 747), (770, 710, 718, 774), (754, 708, 716, 756), (795, 704, 712, 797), (731, 705, 713, 735), (765, 699, 707, 769), (752, 700, 708, 754), (773, 715, 719, 775), (756, 716, 720, 757), (736, 714, 718, 738), (787, 717, 721, 788), (732, 706, 714, 736), (797, 712, 720, 799), (735, 713, 721, 739), (769, 707, 715, 773), (744, 732, 736, 746), (746, 736, 738, 747), (717, 737, 739, 721), (701, 729, 733, 709), (753, 731, 735, 755), (709, 733, 737, 717), (710, 734, 738, 718), (740, 722, 728, 742), (694, 726, 730, 702), (702, 730, 734, 710), (742, 728, 732, 744), (751, 727, 731, 753), (762, 776, 726, 694), (690, 725, 729, 701), (692, 724, 725, 690), (791, 789, 724, 692), (686, 722, 723, 688), (696, 751, 753, 704), (699, 742, 744, 707), (687, 740, 742, 699), (704, 753, 755, 712), (715, 746, 747, 719), (707, 744, 746, 715), (712, 755, 757, 720), (737, 756, 757, 739), (729, 752, 754, 733), (733, 754, 756, 737), (726, 741, 743, 730), (730, 743, 745, 734), (725, 750, 752, 729), (724, 749, 750, 725), (789, 790, 749, 724), (722, 740, 748, 723), (723, 748, 779, 777), (688, 723, 777, 758), (796, 769, 773, 798), (711, 771, 775, 719), (714, 772, 774, 718), (798, 773, 775, 799), (794, 765, 769, 796), (703, 767, 771, 711), (706, 768, 772, 714), (686, 760, 764, 698), (782, 762, 766, 784), (784, 766, 770, 786), (698, 764, 768, 706), (695, 763, 767, 703), (792, 761, 765, 794), (780, 759, 761, 792), (688, 758, 760, 686), (748, 689, 759, 779), (693, 780, 792, 691), (751, 696, 793, 801), (691, 792, 794, 700), (705, 784, 786, 713), (697, 782, 784, 705), (713, 786, 788, 721), (700, 794, 796, 708), (716, 798, 799, 720), (708, 796, 798, 716), (697, 727, 800, 782), (777, 779, 790, 789), (758, 777, 789, 791), (772, 787, 788, 774), (767, 795, 797, 771), (768, 785, 787, 772), (760, 781, 783, 764), (764, 783, 785, 768), (763, 793, 795, 767), (758, 791, 781, 760), (779, 759, 780, 790), (771, 797, 799, 775), (774, 788, 786, 770), (735, 739, 757, 755), (738, 734, 745, 747), (735, 755, 803, 802), (802, 803, 805, 804), (804, 805, 807, 806), (806, 807, 809, 808), (808, 809, 811, 810), (812, 813, 815, 814), (814, 815, 819, 818), (818, 819, 817, 816), (816, 817, 813, 812), (814, 818, 816, 812), (820, 821, 823, 822), (822, 823, 827, 826), (826, 827, 825, 824), (824, 825, 821, 820), (822, 826, 824, 820), (882, 829, 831, 890), (932, 922, 835, 891), (891, 835, 833, 892), (892, 833, 842, 894), (933, 834, 832, 923), (901, 831, 829, 903), (920, 905, 837, 883), (903, 829, 841, 907), (869, 839, 847, 873), (935, 838, 846, 937), (870, 840, 848, 874), (925, 843, 851, 927), (885, 845, 853, 887), (908, 844, 852, 912), (904, 836, 844, 908), (883, 837, 845, 885), (864, 828, 840, 870), (923, 832, 843, 925), (927, 851, 859, 929), (887, 853, 861, 889), (912, 852, 860, 916), (896, 850, 858, 898), (937, 846, 854, 939), (873, 847, 855, 877), (907, 841, 849, 911), (894, 842, 850, 896), (915, 857, 861, 917), (898, 858, 862, 899), (878, 856, 860, 880), (929, 859, 863, 930), (874, 848, 856, 878), (939, 854, 862, 941), (877, 855, 863, 881), (911, 849, 857, 915), (886, 874, 878, 888), (888, 878, 880, 889), (859, 879, 881, 863), (843, 871, 875, 851), (895, 873, 877, 897), (851, 875, 879, 859), (852, 876, 880, 860), (882, 864, 870, 884), (836, 868, 872, 844), (844, 872, 876, 852), (884, 870, 874, 886), (893, 869, 873, 895), (904, 918, 868, 836), (832, 867, 871, 843), (834, 866, 867, 832), (933, 931, 866, 834), (828, 864, 865, 830), (838, 893, 895, 846), (841, 884, 886, 849), (829, 882, 884, 841), (846, 895, 897, 854), (857, 888, 889, 861), (849, 886, 888, 857), (854, 897, 899, 862), (879, 898, 899, 881), (871, 894, 896, 875), (875, 896, 898, 879), (868, 883, 885, 872), (872, 885, 887, 876), (867, 892, 894, 871), (866, 891, 892, 867), (931, 932, 891, 866), (864, 882, 890, 865), (865, 890, 921, 919), (830, 865, 919, 900), (938, 911, 915, 940), (853, 913, 917, 861), (856, 914, 916, 860), (940, 915, 917, 941), (936, 907, 911, 938), (845, 909, 913, 853), (848, 910, 914, 856), (828, 902, 906, 840), (924, 904, 908, 926), (926, 908, 912, 928), (840, 906, 910, 848), (837, 905, 909, 845), (934, 903, 907, 936), (922, 901, 903, 934), (830, 900, 902, 828), (890, 831, 901, 921), (835, 922, 934, 833), (893, 838, 935, 943), (833, 934, 936, 842), (847, 926, 928, 855), (839, 924, 926, 847), (855, 928, 930, 863), (842, 936, 938, 850), (858, 940, 941, 862), (850, 938, 940, 858), (839, 869, 942, 924), (919, 921, 932, 931), (900, 919, 931, 933), (914, 929, 930, 916), (909, 937, 939, 913), (910, 927, 929, 914), (902, 923, 925, 906), (906, 925, 927, 910), (905, 935, 937, 909), (900, 933, 923, 902), (921, 901, 922, 932), (913, 939, 941, 917), (916, 930, 928, 912), (877, 881, 899, 897), (880, 876, 887, 889), (877, 897, 945, 944), (944, 945, 947, 946), (946, 947, 949, 948), (948, 949, 951, 950), (950, 951, 953, 952), (954, 955, 957, 956), (956, 957, 961, 960), (960, 961, 959, 958), (958, 959, 955, 954), (956, 960, 958, 954), (962, 963, 965, 964), (964, 965, 969, 968), (968, 969, 967, 966), (966, 967, 963, 962), (964, 968, 966, 962)])
me_cube_001.polygons.foreach_set('material_index', [1, 1, 1, 0, 0, 0, 0, 0, 0, 0, 0, 0, 0, 0, 0, 0, 2, 2, 0, 2, 2, 0, 2, 0, 0, 0, 0, 0, 0, 0, 0, 0, 0, 0, 0, 0, 0, 1, 1, 1, 1, 1, 0, 0, 0, 0, 0, 0, 2, 2, 0, 0, 0, 0, 0, 0, 0, 1, 1, 0, 1, 0, 0, 0, 0, 0, 1, 0, 0, 0, 0, 0, 2, 0, 0, 0, 1, 1, 1, 2, 2, 2, 2, 0, 0, 0, 0, 0, 0, 0, 0, 0, 0, 0, 0, 0, 0, 0, 0, 1, 1, 1, 0, 0, 0, 0, 0, 0, 0, 0, 0, 0, 0, 0, 0, 2, 2, 0, 2, 2, 0, 2, 0, 0, 0, 0, 0, 0, 0, 0, 0, 0, 0, 0, 0, 0, 1, 1, 1, 1, 1, 0, 0, 0, 0, 0, 0, 2, 2, 0, 0, 0, 0, 0, 0, 0, 1, 1, 0, 1, 0, 0, 0, 0, 0, 1, 0, 0, 0, 0, 0, 2, 0, 0, 0, 1, 1, 1, 2, 2, 2, 2, 0, 0, 0, 0, 0, 0, 0, 0, 0, 0, 0, 0, 0, 0, 0, 0, 0, 0, 0, 0, 0, 0, 0, 0, 0, 0, 0, 0, 0, 0, 0, 0, 0, 0, 0, 0, 0, 0, 0, 0, 0, 0, 2, 2, 2, 2, 2, 2, 1, 2, 2, 2, 2, 2, 2, 2, 2, 2, 2, 2, 4, 4, 4, 4, 2, 2, 2, 2, 4, 4, 2, 4, 4, 4, 4, 4, 4, 4, 4, 2, 2, 2, 4, 2, 2, 2, 2, 2, 1, 2, 2, 2, 2, 2, 2, 2, 2, 4, 4, 4, 4, 2, 4, 2, 2, 2, 2, 2, 2, 2, 2, 4, 4, 4, 4, 2, 2, 4, 2, 2, 2, 2, 2, 2, 2, 2, 2, 2, 1, 2, 2, 2, 4, 2, 4, 4, 1, 2, 2, 4, 2, 4, 2, 2, 2, 2, 2, 4, 4, 2, 4, 0, 2, 0, 2, 0, 2, 0, 2, 4, 1, 1, 1, 1, 1, 3, 1, 1, 1, 1, 1, 1, 2, 2, 2, 2, 2, 2, 1, 2, 2, 2, 2, 2, 2, 2, 2, 2, 2, 2, 4, 4, 4, 4, 2, 2, 2, 2, 4, 4, 2, 4, 4, 4, 4, 4, 4, 4, 4, 2, 2, 2, 4, 2, 2, 2, 2, 2, 1, 2, 2, 2, 2, 2, 2, 2, 2, 4, 4, 4, 4, 2, 4, 2, 2, 2, 2, 2, 2, 2, 2, 4, 4, 4, 4, 2, 2, 4, 2, 2, 2, 2, 2, 2, 2, 2, 2, 2, 1, 2, 2, 2, 4, 2, 4, 4, 1, 2, 2, 4, 2, 4, 2, 2, 2, 2, 2, 4, 4, 2, 4, 2, 2, 2, 2, 4, 1, 1, 1, 1, 1, 1, 1, 1, 1, 1, 2, 2, 2, 2, 2, 2, 1, 2, 2, 2, 2, 2, 2, 2, 2, 2, 2, 2, 4, 4, 4, 4, 2, 2, 2, 2, 4, 4, 2, 4, 4, 4, 4, 4, 4, 4, 4, 2, 2, 2, 4, 2, 2, 2, 2, 2, 1, 2, 2, 2, 2, 2, 2, 2, 2, 4, 4, 4, 4, 2, 4, 2, 2, 2, 2, 2, 2, 2, 2, 4, 4, 4, 4, 2, 2, 4, 2, 2, 2, 2, 2, 2, 2, 2, 2, 2, 1, 2, 2, 2, 4, 2, 4, 4, 1, 2, 2, 4, 2, 4, 2, 2, 2, 2, 2, 4, 4, 2, 4, 2, 2, 2, 2, 4, 1, 1, 1, 1, 1, 1, 1, 1, 1, 1, 2, 2, 2, 2, 2, 2, 1, 2, 2, 2, 2, 2, 2, 2, 2, 2, 2, 2, 4, 4, 4, 4, 2, 2, 2, 2, 4, 4, 2, 4, 4, 4, 4, 4, 4, 4, 4, 2, 2, 2, 4, 2, 2, 2, 2, 2, 1, 2, 2, 2, 2, 2, 2, 2, 2, 4, 4, 4, 4, 2, 4, 2, 2, 2, 2, 2, 2, 2, 2, 4, 4, 4, 4, 2, 2, 4, 2, 2, 2, 2, 2, 2, 2, 2, 2, 2, 1, 2, 2, 2, 4, 2, 4, 4, 1, 2, 2, 4, 2, 4, 2, 2, 2, 2, 2, 4, 4, 2, 4, 2, 2, 2, 2, 4, 1, 1, 1, 1, 1, 1, 1, 1, 1, 1, 2, 2, 2, 2, 2, 2, 1, 2, 2, 2, 2, 2, 2, 2, 2, 2, 2, 2, 4, 4, 4, 4, 2, 2, 2, 2, 4, 4, 2, 4, 4, 4, 4, 4, 4, 4, 4, 2, 2, 2, 4, 2, 2, 2, 2, 2, 1, 2, 2, 2, 2, 2, 2, 2, 2, 4, 4, 4, 4, 2, 4, 2, 2, 2, 2, 2, 2, 2, 2, 4, 4, 4, 4, 2, 2, 4, 2, 2, 2, 2, 2, 2, 2, 2, 2, 2, 1, 2, 2, 2, 4, 2, 4, 4, 1, 2, 2, 4, 2, 4, 2, 2, 2, 2, 2, 4, 4, 2, 4, 2, 2, 2, 2, 4, 1, 1, 1, 1, 1, 1, 1, 1, 1, 1])
me_cube_001.materials.append(mat_material)
me_cube_001.materials.append(mat_material_002)
me_cube_001.materials.append(mat_material_003)
me_cube_001.materials.append(mat_material_004)
me_cube_001.materials.append(mat_material_005)
me_cube_001.use_remesh_preserve_volume = False
me_cube_001.use_remesh_preserve_attributes = False
me_cube_001.use_mirror_vertex_groups = False
me_cube_001.update()

# ---- objects
ob_cube_002 = bpy.data.objects.new('Cube.002', me_cube_002)
ob_cube_001 = bpy.data.objects.new('Cube.001', me_cube)
ob_cube = bpy.data.objects.new('Cube', me_cube_001)
ob_lamp = bpy.data.objects.new('Lamp', light_lamp)
ob_camera = bpy.data.objects.new('Camera', cam_camera)

# ---- transforms, parenting, visibility, modifiers, constraints
ob_cube_002.location = (0.0, 0.0, 1.0)
ob_cube_002.scale = (1.0, 1.71, 1.0)
ob_cube_002.lineart.crease_threshold = 0.0
_m = ob_cube_002.modifiers.new('Mirror', 'MIRROR')
_m.use_clip = True
ob_cube_001.location = (1.545, -1.149, 1.448)
ob_cube_001.scale = (0.1, 0.1, 0.1)
ob_cube_001.lineart.crease_threshold = 0.0
ob_cube.location = (0.0, 0.0, 1.0)
ob_cube.scale = (1.0, 1.71, 1.0)
ob_cube.lineart.crease_threshold = 0.0
_m = ob_cube.modifiers.new('Mirror', 'MIRROR')
_m.use_clip = True
ob_lamp.location = (4.076, 1.005, 5.904)
ob_lamp.rotation_euler = (0.6503, 0.05522, 1.866)
ob_lamp.lock_rotations_4d = False
ob_lamp.empty_display_type = 'ARROWS'
ob_lamp.color = (0.0, 0.0, 0.0, 0.0)
ob_lamp.lineart.crease_threshold = 0.0
ob_camera.location = (7.481, -6.508, 5.344)
ob_camera.rotation_euler = (1.109, 0.0, 0.8149)
ob_camera.lock_rotations_4d = False
ob_camera.empty_display_type = 'ARROWS'
ob_camera.color = (0.0, 0.0, 0.0, 0.0)
ob_camera.display_type = 'WIRE'
ob_camera.lineart.crease_threshold = 0.0

# ---- collection membership
col_collection_1.objects.link(ob_cube_002)
col_collection_1.objects.link(ob_cube_001)
col_collection_1.objects.link(ob_cube)
col_collection_1.objects.link(ob_lamp)
col_collection_1.objects.link(ob_camera)

# ---- scene / render settings (as saved in the file)
scene.camera = ob_camera
scene.frame_start = 1; scene.frame_end = 250; scene.frame_set(1)
scene.render.engine = 'BLENDER_EEVEE_NEXT'
scene.render.resolution_percentage = 50
scene.render.dither_intensity = 0.0
scene.cycles.use_denoising = False
scene.cycles.samples = 128
scene.cycles.sampling_pattern = 'TABULATED_SOBOL'
scene.cycles.use_adaptive_sampling = False
scene.cycles.use_light_tree = False
scene.cycles.blur_glossy = 0.0
scene.cycles.sample_clamp_indirect = 0.0
scene.view_settings.view_transform = 'Standard'
bpy.context.view_layer.update()
